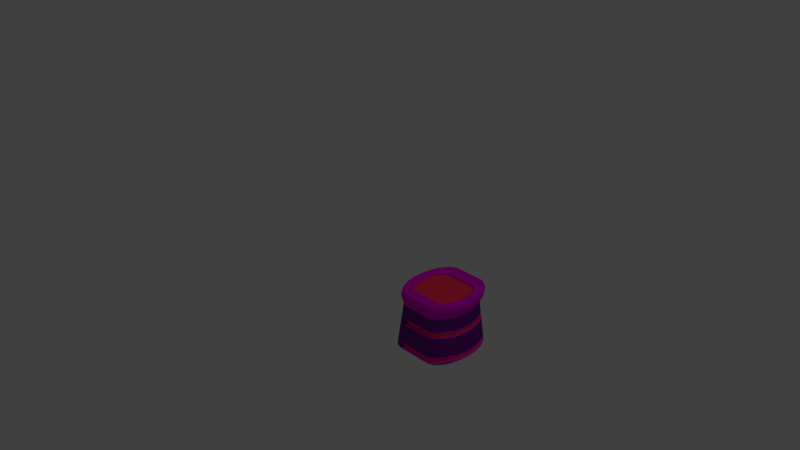 # Source: ChestRed.blend  (saved by Blender 2.79.0; exported with 4.5.12 LTS)
import bpy
from mathutils import Matrix  # noqa: F401  (used for matrix-valued properties, if any)

bpy.ops.wm.read_factory_settings(use_empty=True)
scene = bpy.context.scene
scene.name = 'Scene'

# ---- collections
col_collection_1 = bpy.data.collections.new('Collection 1'); scene.collection.children.link(col_collection_1)

# ---- materials (node trees are filled in below, after node groups)
mat_red = bpy.data.materials.new('Red')
mat_red.alpha_threshold = 0.0
mat_red.use_transparent_shadow = False
mat_red.diffuse_color = (0.9823, 0.0382, 0.09531, 1.0)
mat_red.roughness = 0.5
mat_pink = bpy.data.materials.new('Pink')
mat_pink.alpha_threshold = 0.0
mat_pink.use_transparent_shadow = False
mat_pink.diffuse_color = (0.8228, 0.0, 0.6939, 1.0)
mat_pink.roughness = 0.5
mat_purple = bpy.data.materials.new('Purple')
mat_purple.alpha_threshold = 0.0
mat_purple.use_transparent_shadow = False
mat_purple.diffuse_color = (0.1651, 0.01161, 0.2831, 1.0)
mat_purple.roughness = 0.5

# ---- material node trees

# ---- world
world_world = bpy.data.worlds.new('World'); scene.world = world_world
world_world.color = (0.05088, 0.05088, 0.05088)
world_world.use_sun_shadow = False
world_world.sun_shadow_jitter_overblur = 0.0
world_world.cycles.sampling_method = 'MANUAL'

# ---- cameras
cam_camera = bpy.data.cameras.new('Camera')
cam_camera.clip_end = 100.0
cam_camera.lens = 35.0
cam_camera.sensor_width = 32.0
cam_camera.sensor_height = 18.0
cam_camera.ortho_scale = 7.314
cam_camera.dof.focus_distance = 0.0
cam_camera.dof.aperture_fstop = 128.0

# ---- lights
light_lamp = bpy.data.lights.new('Lamp', 'POINT')
light_lamp.transmission_factor = 0.0
light_lamp.cutoff_distance = 30.0
light_lamp.energy = 100.0
light_lamp.shadow_buffer_clip_start = 1.001
light_lamp.shadow_soft_size = 0.1
light_lamp.shadow_maximum_resolution = 0.006
light_lamp.use_absolute_resolution = True

# ---- meshes
me_torus_001 = bpy.data.meshes.new('Torus.001')
me_torus_001.from_pydata([(-0.2627, 1.256, -1.727), (-0.2849, 1.273, -1.879), (-0.8196, -0.5474, -1.822), (-0.8454, -0.5526, -1.976), (-1.227, 0.3087, -1.822), (-1.257, 0.3107, -1.976), (-1.025, -0.7051, -1.822), (-1.054, -0.7125, -1.976), (-1.257, 0.1588, -1.821), (-1.287, 0.1595, -1.976), (-1.008, 0.006179, -1.822), (-1.034, 0.005564, -1.976), (-0.5936, 0.6519, -1.727), (-0.618, 0.6572, -1.879), (-0.8859, -0.4486, -1.822), (-0.9118, -0.4527, -1.976), (-1.178, -0.4411, -1.822), (-1.207, -0.4457, -1.976), (-0.9386, -0.342, -1.822), (-0.9647, -0.3451, -1.976), (1.756, -1.027, -1.858), (1.768, -1.049, -2.009), (-0.5049, 0.7107, -1.727), (-0.5289, 0.7172, -1.879), (-0.9242, -0.8198, -1.822), (-0.9523, -0.8287, -1.976), (-0.977, -0.2293, -1.822), (-1.003, -0.2316, -1.976), (-1.267, 0.006179, -1.821), (-1.297, 0.005564, -1.976), (1.756, 1.039, -1.858), (1.768, 1.06, -2.009), (-1.0, 0.1249, -1.822), (-1.026, 0.1252, -1.976), (-0.8195, 0.5597, -1.822), (-0.8455, 0.5638, -1.976), (1.755, 0.8013, -1.729), (1.768, 0.8456, -1.878), (1.754, -0.8943, -1.823), (1.769, -0.9201, -1.975), (-0.4246, 1.225, -1.727), (-0.4486, 1.239, -1.879), (-0.581, 1.172, -1.727), (-0.6067, 1.185, -1.879), (-0.6819, -1.005, -1.822), (-0.7082, -1.017, -1.976), (-0.9386, 0.3543, -1.822), (-0.9648, 0.3563, -1.976), (-0.3331, -0.8706, -1.822), (-0.3557, -0.8816, -1.975), (-0.8668, 1.008, -1.727), (-0.895, 1.018, -1.879), (-0.4001, -1.121, -1.822), (-0.4237, -1.135, -1.976), (1.756, 1.187, -1.818), (1.767, 1.172, -1.979), (-0.5524, -0.7806, -1.822), (-0.5769, -0.7892, -1.975), (-1.1, 0.7752, -1.727), (-1.13, 0.7822, -1.879), (-0.6514, -0.7148, -1.822), (-0.6765, -0.7222, -1.976), (-0.3085, 0.7912, -1.727), (-0.3309, 0.8, -1.879), (-1.202, 0.6427, -1.725), (-1.213, 0.6385, -1.881), (-0.5699, -1.085, -1.976), (-1.129, 0.5907, -1.978), (-1.207, 0.4568, -1.976), (-0.7564, 1.111, -1.879), (-1.287, -0.1483, -1.976), (-0.238, -0.9055, -1.975), (-0.02557, -0.9137, -1.975), (-1.139, -0.5841, -1.976), (-0.4326, 0.7651, -1.879), (-1.257, -0.2996, -1.976), (-1.026, -0.114, -1.976), (-0.2723, -1.166, -1.975), (-1.02, 0.9079, -1.879), (-0.7665, -0.6429, -1.976), (-0.9119, 0.4639, -1.976), (-0.02554, -1.176, -1.975), (-0.7098, 0.6005, -1.877), (-0.7776, 0.6688, -1.973), (-1.003, 0.2427, -1.976), (-0.2255, 0.8215, -1.879), (-0.4693, -0.8426, -1.975), (-0.8364, -0.9307, -1.976), (1.769, 1.271, -1.88), (1.767, 0.947, -1.979), (1.769, -1.174, -1.976), (-0.02554, 1.284, -1.879), (-0.02558, 0.8288, -1.879), (-0.007628, 0.8181, -1.728), (0.0466, 0.7647, -0.9781), (0.06455, 0.7541, -0.8268), (-0.2165, -0.8933, -1.822), (-0.1487, -0.8293, -1.067), (-0.1272, -0.8172, -0.9135), (-0.007669, 1.267, -1.727), (0.04665, 1.183, -0.9782), (0.06451, 1.166, -0.8267), (-0.1696, 1.156, -0.8266), (-0.1917, 1.173, -0.9783), (-1.227, -0.2964, -1.821), (-1.085, -0.2724, -1.067), (-1.055, -0.2692, -0.913), (-0.681, -0.4997, -0.9132), (-0.7068, -0.5049, -1.067), (-1.055, 0.2864, -0.913), (-1.085, 0.2885, -1.067), (-0.8697, -0.6445, -0.9131), (-0.8984, -0.6519, -1.067), (-1.083, 0.1488, -0.913), (-1.113, 0.1494, -1.067), (-0.8541, 0.008644, -0.9131), (-0.8803, 0.008029, -1.067), (-0.4735, 0.6015, -0.8266), (-0.4979, 0.6068, -0.9783), (-0.7419, -0.409, -0.9132), (-0.7678, -0.4131, -1.067), (-1.11, -0.5781, -1.822), (-0.977, -0.5339, -1.067), (-0.9478, -0.5279, -0.913), (-1.01, -0.4021, -0.913), (-1.04, -0.4066, -1.067), (-0.7904, -0.3111, -0.9132), (-0.8164, -0.3142, -1.067), (1.683, -0.9394, -0.9465), (1.695, -0.9612, -1.098), (-0.4093, 0.7574, -1.727), (-0.3275, 0.706, -0.9782), (-0.3042, 0.6984, -0.8267), (-0.392, 0.6555, -0.8266), (-0.416, 0.662, -0.9782), (-0.8091, -0.9204, -1.822), (-0.6986, -0.8524, -1.067), (-0.6713, -0.8421, -0.9132), (-0.777, -0.7498, -0.9131), (-0.8051, -0.7586, -1.067), (-1.0, -0.1126, -1.822), (-0.8731, -0.1019, -1.067), (-0.847, -0.1004, -0.9131), (-0.8256, -0.2076, -0.9131), (-0.8517, -0.2099, -1.067), (-1.257, -0.1464, -1.821), (-1.113, -0.1334, -1.067), (-1.083, -0.1315, -0.913), (-1.092, 0.008644, -0.913), (-1.122, 0.008029, -1.067), (1.683, 0.9566, -0.9465), (1.695, 0.9773, -1.098), (-0.977, 0.2417, -1.822), (-0.8517, 0.226, -1.067), (-0.8255, 0.2249, -0.9131), (-0.847, 0.1177, -0.9131), (-0.8731, 0.1179, -1.067), (-0.6626, 0.5675, -1.73), (-0.5832, 0.5559, -0.976), (-0.5359, 0.5229, -0.8289), (1.754, -1.163, -1.822), (1.697, -1.076, -1.067), (1.682, -1.065, -0.9131), (-0.7299, 0.6342, -1.824), (-0.6454, 0.6188, -1.064), (-0.5977, 0.5841, -0.9159), (-0.6809, 0.5169, -0.9132), (-0.7069, 0.521, -1.067), (1.757, 0.891, -1.818), (1.694, 0.8751, -1.071), (1.684, 0.8191, -0.9096), (1.683, 0.7372, -0.828), (1.696, 0.7816, -0.9769), (-0.007639, -0.9008, -1.822), (0.04662, -0.8369, -1.067), (0.06454, -0.824, -0.9135), (1.682, -0.8175, -0.914), (1.697, -0.8434, -1.066), (-0.3183, 1.127, -0.8266), (-0.3423, 1.142, -0.9783), (-0.007663, -1.16, -1.822), (0.04664, -1.078, -1.067), (0.06452, -1.062, -0.9134), (-0.7293, 1.099, -1.727), (-0.6251, 1.024, -0.9784), (-0.598, 1.012, -0.8264), (-0.4619, 1.079, -0.8265), (-0.4876, 1.092, -0.9784), (-0.5448, -1.072, -1.822), (-0.4537, -0.9946, -1.067), (-0.4286, -0.9814, -0.9133), (-0.5545, -0.9197, -0.9132), (-0.5808, -0.9315, -1.067), (-0.8858, 0.4609, -1.822), (-0.7679, 0.4292, -1.067), (-0.7418, 0.4262, -0.9132), (-0.7903, 0.3283, -0.9132), (-0.8165, 0.3303, -1.067), (-0.4457, -0.8328, -1.822), (-0.3613, -0.7715, -1.067), (-0.3376, -0.7617, -0.9134), (-0.2342, -0.7964, -0.9134), (-0.2569, -0.8074, -1.067), (-0.9912, 0.8992, -1.727), (-0.8676, 0.8373, -0.9786), (-0.8385, 0.8286, -0.8263), (-0.7242, 0.9284, -0.8264), (-0.7525, 0.9387, -0.9785), (-0.2503, -1.15, -1.822), (-0.1802, -1.069, -1.067), (-0.1582, -1.053, -0.9134), (-0.2958, -1.026, -0.9133), (-0.3194, -1.041, -1.067), (1.755, 1.28, -1.726), (1.696, 1.17, -0.9797), (1.682, 1.179, -0.8252), (1.684, 1.094, -0.9097), (1.695, 1.079, -1.071), (-0.4356, -0.7138, -0.9133), (-0.4601, -0.7224, -1.067), (-0.9387, 0.7147, -0.8263), (-0.9685, 0.7218, -0.9786), (-0.741, -0.6367, -1.822), (-0.6343, -0.5879, -1.067), (-0.6088, -0.5816, -0.9133), (-0.5265, -0.6534, -0.9133), (-0.5516, -0.6608, -1.067), (-1.178, 0.4534, -1.822), (-1.04, 0.4227, -1.067), (-1.01, 0.4193, -0.913), (-0.2041, 0.8115, -1.728), (-0.1372, 0.758, -0.9781), (-0.1158, 0.748, -0.8268), (-0.2116, 0.7294, -0.8267), (-0.234, 0.7382, -0.9782), (-1.121, 0.595, -1.819), (-0.9664, 0.5454, -1.069), (-0.9584, 0.5497, -0.911), (-1.033, 0.5935, -0.8242), (-1.043, 0.5893, -0.9807)], [], [(6, 121, 73, 7), (36, 93, 92, 37), (0, 99, 91, 1), (62, 130, 74, 63), (2, 222, 79, 3), (56, 198, 86, 57), (93, 230, 85, 92), (48, 96, 71, 49), (96, 173, 72, 71), (99, 213, 88, 91), (12, 157, 82, 13), (46, 152, 84, 47), (4, 227, 68, 5), (34, 193, 80, 35), (40, 0, 1, 41), (10, 140, 76, 11), (16, 104, 75, 17), (58, 203, 78, 59), (104, 145, 70, 75), (14, 2, 3, 15), (8, 4, 5, 9), (44, 135, 87, 45), (24, 6, 7, 25), (28, 8, 9, 29), (32, 10, 11, 33), (22, 12, 13, 23), (18, 14, 15, 19), (121, 16, 17, 73), (20, 160, 90, 21), (26, 18, 19, 27), (30, 168, 89, 31), (38, 20, 21, 39), (130, 22, 23, 74), (135, 24, 25, 87), (140, 26, 27, 76), (145, 28, 29, 70), (52, 188, 66, 53), (54, 30, 31, 55), (152, 32, 33, 84), (50, 183, 69, 51), (157, 163, 83, 82), (160, 180, 81, 90), (163, 34, 35, 83), (168, 36, 37, 89), (173, 38, 39, 72), (42, 40, 41, 43), (180, 208, 77, 81), (183, 42, 43, 69), (188, 44, 45, 66), (193, 46, 47, 80), (198, 48, 49, 86), (203, 50, 51, 78), (208, 52, 53, 77), (213, 54, 55, 88), (60, 56, 57, 61), (64, 58, 59, 65), (222, 60, 61, 79), (227, 235, 67, 68), (230, 62, 63, 85), (235, 64, 65, 67), (237, 238, 239, 236), (232, 233, 234, 231), (229, 237, 236, 228), (224, 225, 226, 223), (238, 220, 221, 239), (225, 218, 219, 226), (215, 216, 217, 214), (210, 211, 212, 209), (205, 206, 207, 204), (200, 201, 202, 199), (195, 196, 197, 194), (190, 191, 192, 189), (185, 186, 187, 184), (182, 210, 209, 181), (186, 178, 179, 187), (175, 176, 177, 174), (170, 171, 172, 169), (165, 166, 167, 164), (162, 182, 181, 161), (159, 165, 164, 158), (206, 185, 184, 207), (154, 155, 156, 153), (216, 150, 151, 217), (211, 190, 189, 212), (147, 148, 149, 146), (142, 143, 144, 141), (137, 138, 139, 136), (132, 133, 134, 131), (176, 128, 129, 177), (150, 170, 169, 151), (143, 126, 127, 144), (128, 162, 161, 129), (123, 124, 125, 122), (126, 119, 120, 127), (133, 117, 118, 134), (155, 115, 116, 156), (148, 113, 114, 149), (138, 111, 112, 139), (191, 137, 136, 192), (113, 109, 110, 114), (119, 107, 108, 120), (106, 147, 146, 105), (220, 205, 204, 221), (124, 106, 105, 125), (115, 142, 141, 116), (178, 102, 103, 179), (166, 195, 194, 167), (109, 229, 228, 110), (196, 154, 153, 197), (117, 159, 158, 118), (101, 215, 214, 100), (98, 175, 174, 97), (201, 98, 97, 202), (95, 232, 231, 94), (218, 200, 199, 219), (107, 224, 223, 108), (233, 132, 131, 234), (102, 101, 100, 103), (171, 95, 94, 172), (111, 123, 122, 112)])
me_torus_001.materials.append(mat_red)
me_torus_001.use_remesh_preserve_volume = False
me_torus_001.use_remesh_preserve_attributes = False
me_torus_001.use_mirror_vertex_groups = False
me_torus_001.update()
me_torus_000 = bpy.data.meshes.new('Torus.000')
me_torus_000.from_pydata([(-0.2184, 0.8661, -1.943), (-0.2813, 1.343, -1.943), (-0.3302, 0.8438, -1.943), (-0.4548, 1.309, -1.943), (-0.4381, 0.8072, -1.943), (-0.6223, 1.252, -1.943), (-0.5402, 0.7568, -1.943), (-0.7809, 1.174, -1.943), (-0.635, 0.6935, -1.943), (-0.928, 1.075, -1.943), (-0.7206, 0.6184, -1.943), (-0.7926, 0.6903, -2.045), (-1.061, 0.9588, -1.943), (-0.8765, 0.5947, -2.045), (-1.178, 0.8258, -1.943), (-0.9472, 0.4889, -2.045), (-1.188, 0.6278, -2.045), (-1.276, 0.6787, -1.943), (-1.003, 0.3747, -2.045), (-1.26, 0.4811, -2.045), (-1.044, 0.2543, -2.045), (-1.313, 0.3262, -2.045), (-1.069, 0.1295, -2.045), (-1.345, 0.1657, -2.045), (-1.077, 0.00249, -2.045), (-1.355, 0.00249, -2.045), (-1.069, -0.1245, -2.045), (-1.345, -0.1608, -2.045), (-1.044, -0.2493, -2.045), (-1.313, -0.3212, -2.045), (-1.003, -0.3698, -2.045), (-1.26, -0.4761, -2.045), (-0.9472, -0.4839, -2.045), (-1.188, -0.6228, -2.045), (-0.8765, -0.5897, -2.045), (-1.097, -0.7589, -2.045), (-0.7926, -0.6853, -2.045), (-0.9891, -0.8819, -2.045), (-0.6969, -0.7692, -2.045), (-0.8661, -0.9897, -2.045), (-0.5911, -0.8399, -2.045), (-0.7301, -1.081, -2.045), (-0.477, -0.8962, -2.045), (-0.5833, -1.153, -2.045), (-0.3565, -0.9371, -2.045), (-0.4284, -1.206, -2.045), (-0.2317, -0.9619, -2.045), (-0.268, -1.237, -2.045), (-0.00729, -0.9703, -2.045), (-0.00729, -1.248, -2.045), (1.887, -0.9703, -2.045), (1.887, -1.109, -2.082), (1.887, -1.248, -2.045), (1.887, 0.8735, -1.943), (1.887, 0.9752, -2.045), (1.887, 1.114, -2.082), (1.887, 1.253, -2.045), (1.887, 1.355, -1.943), (-0.00729, 0.8735, -1.943), (-0.00729, 1.355, -1.943), (0.01174, 0.8566, -1.705), (0.06883, 0.8059, -0.993), (0.08786, 0.789, -0.7556), (-0.2082, -0.9419, -1.805), (-0.1375, -0.8816, -1.087), (-0.114, -0.8616, -0.847), (0.01174, 1.328, -1.705), (0.06883, 1.249, -0.993), (0.08786, 1.222, -0.7556), (-0.1585, 1.212, -0.7556), (-0.1831, 1.238, -0.993), (-0.2567, 1.317, -1.705), (-1.267, -0.314, -1.805), (-1.131, -0.2925, -1.087), (-1.086, -0.2854, -0.847), (-0.6938, -0.5268, -0.847), (-0.7303, -0.5394, -1.087), (-0.8399, -0.5771, -1.805), (-1.086, 0.2968, -0.847), (-1.131, 0.3027, -1.087), (-1.267, 0.3203, -1.805), (-0.8921, -0.6789, -0.847), (-0.933, -0.6949, -1.087), (-1.056, -0.7429, -1.805), (-1.115, 0.1525, -0.847), (-1.161, 0.1552, -1.087), (-1.299, 0.1631, -1.805), (-0.8745, 0.005738, -0.847), (-0.9151, 0.005089, -1.087), (-1.037, 0.003139, -1.805), (-0.4766, 0.6272, -0.7556), (-0.5083, 0.6404, -0.993), (-0.6033, 0.6802, -1.705), (-0.7573, -0.4317, -0.847), (-0.7953, -0.4421, -1.087), (-0.9092, -0.4734, -1.805), (-1.145, -0.6096, -1.805), (-1.017, -0.5699, -1.087), (-0.9738, -0.5566, -0.847), (-1.039, -0.4247, -0.847), (-1.083, -0.435, -1.087), (-1.216, -0.4658, -1.805), (-0.808, -0.329, -0.847), (-0.8471, -0.3372, -1.087), (-0.9643, -0.3616, -1.805), (1.792, -0.994, -0.8805), (1.811, -1.017, -1.121), (1.868, -1.086, -1.842), (-0.4104, 0.7916, -1.705), (-0.3272, 0.745, -0.993), (-0.2995, 0.7294, -0.7556), (-0.3914, 0.6841, -0.7556), (-0.4212, 0.6986, -0.993), (-0.5105, 0.7423, -1.705), (-0.8298, -0.9691, -1.805), (-0.7208, -0.9072, -1.087), (-0.6845, -0.8866, -0.847), (-0.7951, -0.7896, -0.847), (-0.8339, -0.808, -1.087), (-0.9503, -0.8634, -1.805), (-1.029, -0.1213, -1.805), (-0.9075, -0.1117, -1.087), (-0.8671, -0.1084, -0.847), (-0.8447, -0.2207, -0.847), (-0.8847, -0.2264, -1.087), (-1.004, -0.2436, -1.805), (-1.299, -0.1568, -1.805), (-1.161, -0.145, -1.087), (-1.115, -0.1411, -0.847), (-1.124, 0.005738, -0.847), (-1.171, 0.005089, -1.087), (-1.309, 0.003139, -1.805), (1.792, 1.005, -0.8805), (1.811, 1.027, -1.121), (1.868, 1.092, -1.842), (-1.004, 0.2498, -1.805), (-0.8847, 0.2366, -1.087), (-0.8447, 0.2321, -0.847), (-0.8671, 0.1199, -0.847), (-0.9075, 0.1218, -1.087), (-1.029, 0.1276, -1.805), (-0.6872, 0.6066, -1.705), (-0.587, 0.5714, -0.993), (-0.5536, 0.5596, -0.7556), (1.868, -1.222, -1.805), (1.811, -1.145, -1.087), (1.792, -1.119, -0.847), (-0.7577, 0.6771, -1.805), (-0.6532, 0.6375, -1.087), (-0.6183, 0.6243, -0.847), (-0.6938, 0.5383, -0.847), (-0.7303, 0.5495, -1.087), (-0.8399, 0.5834, -1.805), (1.868, 0.9563, -1.805), (1.811, 0.8995, -1.087), (1.792, 0.8805, -0.847), (1.792, 0.789, -0.7556), (1.811, 0.8059, -0.993), (1.868, 0.8566, -1.705), (0.01174, -0.95, -1.805), (0.06883, -0.8893, -1.087), (0.08786, -0.869, -0.847), (1.792, -0.869, -0.847), (1.811, -0.8893, -1.087), (1.868, -0.95, -1.805), (-0.3145, 1.18, -0.7556), (-0.3426, 1.206, -0.993), (-0.4267, 1.283, -1.705), (0.01174, -1.222, -1.805), (0.06883, -1.145, -1.087), (0.08786, -1.119, -0.847), (-0.7463, 1.151, -1.705), (-0.6425, 1.082, -0.993), (-0.6079, 1.059, -0.7556), (-0.4652, 1.129, -0.7556), (-0.4966, 1.154, -0.993), (-0.5909, 1.227, -1.705), (-0.5527, -1.129, -1.805), (-0.4608, -1.057, -1.087), (-0.4302, -1.033, -0.847), (-0.5621, -0.9683, -0.847), (-0.5957, -0.9908, -1.087), (-0.6965, -1.058, -1.805), (-0.9092, 0.4797, -1.805), (-0.7953, 0.4523, -1.087), (-0.7573, 0.4431, -0.847), (-0.808, 0.3405, -0.847), (-0.8471, 0.3473, -1.087), (-0.9643, 0.3679, -1.805), (-0.4485, -0.8775, -1.805), (-0.363, -0.8212, -1.087), (-0.3345, -0.8025, -0.847), (-0.2262, -0.8392, -0.847), (-0.2522, -0.8588, -1.087), (-0.3304, -0.9175, -1.805), (-1.021, 0.9402, -1.705), (-0.9, 0.8843, -0.993), (-0.8598, 0.8657, -0.7556), (-0.7401, 0.9706, -0.7556), (-0.7777, 0.9916, -0.993), (-0.8904, 1.054, -1.705), (-0.2437, -1.212, -1.805), (-0.1709, -1.135, -1.087), (-0.1466, -1.109, -0.847), (-0.2909, -1.081, -0.847), (-0.3184, -1.106, -1.087), (-0.4009, -1.181, -1.805), (1.868, 1.328, -1.705), (1.811, 1.249, -0.993), (1.792, 1.222, -0.7556), (1.792, 1.13, -0.847), (1.811, 1.155, -1.087), (1.868, 1.229, -1.805), (-0.4372, -0.7518, -0.847), (-0.4679, -0.7695, -1.087), (-0.5603, -0.8223, -1.805), (-0.9646, 0.7461, -0.7556), (-1.007, 0.762, -0.993), (-1.135, 0.8098, -1.705), (-0.7577, -0.6708, -1.805), (-0.6532, -0.6273, -1.087), (-0.6183, -0.6128, -0.847), (-0.5323, -0.6883, -0.847), (-0.5652, -0.7045, -1.087), (-0.664, -0.753, -1.805), (-1.216, 0.4721, -1.805), (-1.083, 0.4451, -1.087), (-1.039, 0.4361, -0.847), (-0.1951, 0.8493, -1.705), (-0.1253, 0.7991, -0.993), (-0.102, 0.7823, -0.7556), (-0.2025, 0.7623, -0.7556), (-0.228, 0.7786, -0.993), (-0.3046, 0.8275, -1.705), (-1.145, 0.6159, -1.805), (-1.017, 0.58, -1.087), (-0.9738, 0.5681, -0.847), (-1.053, 0.6138, -0.7556), (-1.098, 0.6268, -0.993), (-1.231, 0.6657, -1.705), (-0.5813, -1.148, -2.006), (-0.4271, -1.201, -2.006), (-1.092, -0.7548, -2.006), (-0.9845, -0.8773, -2.006), (-0.9419, -0.4808, -2.006), (-0.8718, -0.5861, -2.006), (-1.171, 0.6196, -2.008), (-1.254, 0.4784, -2.006), (-1.172, 0.8215, -1.905), (-1.259, 0.67, -1.907), (-0.6201, 1.247, -1.904), (-0.7779, 1.168, -1.904), (-1.348, 0.00249, -2.006), (-1.337, -0.1598, -2.006), (-0.538, 0.7529, -1.904), (-0.632, 0.6897, -1.904), (-0.2313, -0.9583, -2.006), (-0.007227, -0.9669, -2.006), (-1.182, -0.6194, -2.006), (-0.4365, 0.8035, -1.904), (-1.306, -0.3193, -2.006), (-1.071, 0.00249, -2.006), (-1.063, -0.1236, -2.006), (-0.2674, -1.233, -2.006), (-1.337, 0.1648, -2.006), (-1.056, 0.954, -1.904), (-0.2807, 1.339, -1.904), (-0.4534, 1.304, -1.904), (-0.9241, 1.07, -1.904), (-0.3554, -0.9331, -2.006), (-0.7886, -0.6814, -2.006), (-0.9419, 0.4859, -2.006), (-0.9977, 0.3724, -2.006), (-1.254, -0.4734, -2.006), (-0.007202, -1.244, -2.006), (-0.7289, 0.6299, -1.902), (-0.8003, 0.702, -2.003), (-1.038, -0.2476, -2.006), (-0.8719, 0.5912, -2.006), (-1.038, 0.2526, -2.006), (-0.218, 0.8629, -1.904), (-0.3292, 0.8403, -1.904), (-0.9976, -0.3674, -2.006), (-1.306, 0.3243, -2.006), (-0.6937, -0.765, -2.006), (-0.4752, -0.892, -2.006), (-0.5886, -0.8357, -2.006), (-0.7271, -1.076, -2.006), (-1.063, 0.1286, -2.006), (-0.8623, -0.9848, -2.006), (1.883, 1.233, -2.01), (1.885, 1.337, -1.906), (1.884, 0.8884, -1.903), (1.883, 0.9953, -2.01), (1.884, 1.114, -2.042), (1.886, -0.9738, -2.005), (1.884, -1.109, -2.042), (1.886, -1.241, -2.006), (-0.007196, 1.35, -1.904), (-0.00724, 0.8707, -1.904), (-1.07, 0.6226, -0.7918), (-0.991, 0.5763, -0.8833), (-1.081, 0.6181, -0.9568), (-0.9995, 0.5718, -1.05), (-1.248, 0.6744, -1.742), (-1.162, 0.6241, -1.841), (-0.2035, 0.7659, -0.7944), (-0.1024, 0.7855, -0.7945), (-0.2271, 0.7751, -0.9542), (-0.1249, 0.796, -0.9541), (-0.3056, 0.831, -1.744), (-0.1955, 0.8524, -1.744), (-1.045, 0.4389, -0.8855), (-1.077, 0.4424, -1.048), (-1.222, 0.4748, -1.844), (-0.5355, -0.6925, -0.8857), (-0.6223, -0.6168, -0.8857), (-0.562, -0.7003, -1.048), (-0.6492, -0.6234, -1.048), (-0.6672, -0.7572, -1.844), (-0.7617, -0.6748, -1.844), (-0.9702, 0.7504, -0.794), (-1.002, 0.7578, -0.9546), (-1.141, 0.8141, -1.744), (-0.4396, -0.7561, -0.8858), (-0.4655, -0.7652, -1.048), (-0.5628, -0.8266, -1.844), (1.795, 1.151, -0.8819), (1.794, 1.24, -0.7929), (1.807, 1.135, -1.052), (1.808, 1.231, -0.9557), (1.872, 1.249, -1.84), (1.87, 1.346, -1.743), (-0.2922, -1.086, -0.8858), (-0.1471, -1.114, -0.8858), (-0.3171, -1.101, -1.048), (-0.1703, -1.13, -1.048), (-0.4022, -1.185, -1.844), (-0.2443, -1.216, -1.844), (-0.744, 0.9757, -0.7941), (-0.8645, 0.8705, -0.794), (-0.7738, 0.9865, -0.9545), (-0.8952, 0.8796, -0.9546), (-0.8943, 1.06, -1.744), (-1.026, 0.9449, -1.744), (-0.2273, -0.8432, -0.8859), (-0.3363, -0.8067, -0.8858), (-0.2512, -0.8548, -1.048), (-0.3613, -0.817, -1.048), (-0.3315, -0.9215, -1.844), (-0.4503, -0.8817, -1.844), (-0.8137, 0.3429, -0.8856), (-0.7626, 0.4461, -0.8856), (-0.8413, 0.345, -1.048), (-0.7901, 0.4493, -1.048), (-0.9701, 0.3703, -1.844), (-0.9144, 0.4827, -1.844), (-0.565, -0.9733, -0.8857), (-0.4323, -1.038, -0.8857), (-0.5928, -0.9857, -1.048), (-0.4587, -1.052, -1.048), (-0.6994, -1.063, -1.844), (-0.5548, -1.134, -1.844), (-0.4674, 1.135, -0.7942), (-0.6109, 1.064, -0.7942), (-0.4944, 1.149, -0.9544), (-0.6395, 1.077, -0.9544), (-0.593, 1.233, -1.744), (-0.7493, 1.156, -1.744), (0.08777, -1.123, -0.8859), (0.06892, -1.141, -1.048), (0.01165, -1.227, -1.844), (-0.3159, 1.186, -0.7943), (-0.3412, 1.201, -0.9543), (-0.4281, 1.288, -1.744), (1.793, -0.8655, -0.8865), (0.0878, -0.8724, -0.886), (1.809, -0.8928, -1.047), (0.06889, -0.8859, -1.048), (1.87, -0.9465, -1.845), (0.01168, -0.9534, -1.844), (1.794, 0.7741, -0.7958), (1.796, 0.8604, -0.8819), (1.808, 0.8209, -0.9528), (1.806, 0.9195, -1.052), (1.871, 0.8417, -1.746), (1.872, 0.9362, -1.84), (-0.6983, 0.5418, -0.8857), (-0.6106, 0.6126, -0.8885), (-0.7257, 0.546, -1.048), (-0.6609, 0.6492, -1.045), (-0.8445, 0.5869, -1.844), (-0.75, 0.6655, -1.847), (1.793, -1.126, -0.8856), (1.809, -1.138, -1.048), (1.87, -1.23, -1.844), (-0.5454, 0.5481, -0.7968), (-0.5953, 0.5829, -0.9518), (-0.679, 0.5951, -1.747), (-0.8735, 0.1208, -0.8856), (-0.8509, 0.2338, -0.8856), (-0.9011, 0.121, -1.048), (-0.8785, 0.2349, -1.048), (-1.035, 0.1284, -1.844), (-1.011, 0.2515, -1.844), (1.795, 1.005, -0.9208), (1.807, 1.027, -1.081), (1.872, 1.092, -1.882), (-1.132, 0.005738, -0.8854), (-1.122, -0.142, -0.8854), (-1.163, 0.005089, -1.048), (-1.154, -0.144, -1.048), (-1.317, 0.003139, -1.844), (-1.306, -0.1578, -1.844), (-0.8509, -0.2223, -0.8856), (-0.8735, -0.1093, -0.8856), (-0.8785, -0.2247, -1.048), (-0.9011, -0.1108, -1.048), (-1.011, -0.2452, -1.844), (-1.035, -0.1221, -1.844), (-0.7997, -0.7941, -0.8856), (-0.6882, -0.8914, -0.8856), (-0.8293, -0.8034, -1.048), (-0.717, -0.9023, -1.048), (-0.9549, -0.868, -1.844), (-0.8335, -0.974, -1.844), (-0.3937, 0.688, -0.7944), (-0.3011, 0.7332, -0.7944), (-0.4189, 0.6948, -0.9542), (-0.3257, 0.7412, -0.9542), (-0.5127, 0.7461, -1.744), (-0.4119, 0.7954, -1.744), (1.795, -0.994, -0.9208), (1.807, -1.017, -1.081), (1.872, -1.086, -1.882), (-0.8138, -0.3314, -0.8856), (-0.8412, -0.3348, -1.048), (-0.9701, -0.364, -1.844), (-1.045, -0.4274, -0.8854), (-0.9798, -0.5601, -0.8855), (-1.077, -0.4322, -1.048), (-1.011, -0.5664, -1.048), (-1.223, -0.4686, -1.844), (-1.151, -0.6131, -1.844), (-0.7626, -0.4347, -0.8856), (-0.79, -0.439, -1.048), (-0.9145, -0.4765, -1.844), (-0.4796, 0.631, -0.7943), (-0.5053, 0.6366, -0.9543), (-0.6063, 0.6841, -1.744), (-0.881, 0.005738, -0.8856), (-0.9086, 0.005089, -1.048), (-1.043, 0.003139, -1.844), (-1.122, 0.1535, -0.8854), (-1.154, 0.1542, -1.048), (-1.306, 0.1641, -1.844), (-0.8974, -0.683, -0.8855), (-0.9277, -0.6908, -1.048), (-1.061, -0.747, -1.844), (-1.093, 0.2987, -0.8854), (-1.125, 0.3008, -1.048), (-1.274, 0.3222, -1.844), (-0.6984, -0.5304, -0.8857), (-0.7256, -0.5358, -1.048), (-0.8446, -0.5807, -1.844), (-1.093, -0.2872, -0.8854), (-1.124, -0.2906, -1.048), (-1.274, -0.3159, -1.844), (-0.1591, 1.216, -0.7943), (-0.1825, 1.233, -0.9543), (-0.2573, 1.322, -1.744), (0.08777, 1.226, -0.7944), (0.06893, 1.244, -0.9542), (0.01165, 1.333, -1.744), (-0.1144, -0.8652, -0.8859), (-0.1371, -0.878, -1.048), (-0.2086, -0.9455, -1.844), (0.08781, 0.7919, -0.7945), (0.06888, 0.8031, -0.9541), (0.01169, 0.8594, -1.744), (-0.2627, 1.256, -1.727), (-0.2849, 1.273, -1.879), (-0.8196, -0.5474, -1.822), (-0.8454, -0.5526, -1.976), (-1.227, 0.3087, -1.822), (-1.257, 0.3107, -1.976), (-1.025, -0.7051, -1.822), (-1.054, -0.7125, -1.976), (-1.257, 0.1588, -1.821), (-1.287, 0.1595, -1.976), (-1.008, 0.006179, -1.822), (-1.034, 0.005564, -1.976), (-0.5936, 0.6519, -1.727), (-0.618, 0.6572, -1.879), (-0.8859, -0.4486, -1.822), (-0.9118, -0.4527, -1.976), (-1.178, -0.4411, -1.822), (-1.207, -0.4457, -1.976), (-0.9386, -0.342, -1.822), (-0.9647, -0.3451, -1.976), (1.756, -1.027, -1.858), (1.768, -1.049, -2.009), (-0.5049, 0.7107, -1.727), (-0.5289, 0.7172, -1.879), (-0.9242, -0.8198, -1.822), (-0.9523, -0.8287, -1.976), (-0.977, -0.2293, -1.822), (-1.003, -0.2316, -1.976), (-1.267, 0.006179, -1.821), (-1.297, 0.005564, -1.976), (1.756, 1.039, -1.858), (1.768, 1.06, -2.009), (-1.0, 0.1249, -1.822), (-1.026, 0.1252, -1.976), (-0.8195, 0.5597, -1.822), (-0.8455, 0.5638, -1.976), (1.755, 0.8013, -1.729), (1.768, 0.8456, -1.878), (1.754, -0.8943, -1.823), (1.769, -0.9201, -1.975), (-0.4246, 1.225, -1.727), (-0.4486, 1.239, -1.879), (-0.581, 1.172, -1.727), (-0.6067, 1.185, -1.879), (-0.6819, -1.005, -1.822), (-0.7082, -1.017, -1.976), (-0.9386, 0.3543, -1.822), (-0.9648, 0.3563, -1.976), (-0.3331, -0.8706, -1.822), (-0.3557, -0.8816, -1.975), (-0.8668, 1.008, -1.727), (-0.895, 1.018, -1.879), (-0.4001, -1.121, -1.822), (-0.4237, -1.135, -1.976), (1.756, 1.187, -1.818), (1.767, 1.172, -1.979), (-0.5524, -0.7806, -1.822), (-0.5769, -0.7892, -1.975), (-1.1, 0.7752, -1.727), (-1.13, 0.7822, -1.879), (-0.6514, -0.7148, -1.822), (-0.6765, -0.7222, -1.976), (-0.3085, 0.7912, -1.727), (-0.3309, 0.8, -1.879), (-1.202, 0.6427, -1.725), (-1.213, 0.6385, -1.881), (-0.5699, -1.085, -1.976), (-1.129, 0.5907, -1.978), (-1.207, 0.4568, -1.976), (-0.7564, 1.111, -1.879), (-1.287, -0.1483, -1.976), (-0.238, -0.9055, -1.975), (-0.02557, -0.9137, -1.975), (-1.139, -0.5841, -1.976), (-0.4326, 0.7651, -1.879), (-1.257, -0.2996, -1.976), (-1.026, -0.114, -1.976), (-0.2723, -1.166, -1.975), (-1.02, 0.9079, -1.879), (-0.7665, -0.6429, -1.976), (-0.9119, 0.4639, -1.976), (-0.02554, -1.176, -1.975), (-0.7098, 0.6005, -1.877), (-0.7776, 0.6688, -1.973), (-1.003, 0.2427, -1.976), (-0.2255, 0.8215, -1.879), (-0.4693, -0.8426, -1.975), (-0.8364, -0.9307, -1.976), (1.769, 1.271, -1.88), (1.767, 0.947, -1.979), (1.769, -1.174, -1.976), (-0.02554, 1.284, -1.879), (-0.02558, 0.8288, -1.879), (-0.007628, 0.8181, -1.728), (0.0466, 0.7647, -0.9781), (0.06455, 0.7541, -0.8268), (-0.2165, -0.8933, -1.822), (-0.1487, -0.8293, -1.067), (-0.1272, -0.8172, -0.9135), (-0.007669, 1.267, -1.727), (0.04665, 1.183, -0.9782), (0.06451, 1.166, -0.8267), (-0.1696, 1.156, -0.8266), (-0.1917, 1.173, -0.9783), (-1.227, -0.2964, -1.821), (-1.085, -0.2724, -1.067), (-1.055, -0.2692, -0.913), (-0.681, -0.4997, -0.9132), (-0.7068, -0.5049, -1.067), (-1.055, 0.2864, -0.913), (-1.085, 0.2885, -1.067), (-0.8697, -0.6445, -0.9131), (-0.8984, -0.6519, -1.067), (-1.083, 0.1488, -0.913), (-1.113, 0.1494, -1.067), (-0.8541, 0.008644, -0.9131), (-0.8803, 0.008029, -1.067), (-0.4735, 0.6015, -0.8266), (-0.4979, 0.6068, -0.9783), (-0.7419, -0.409, -0.9132), (-0.7678, -0.4131, -1.067), (-1.11, -0.5781, -1.822), (-0.977, -0.5339, -1.067), (-0.9478, -0.5279, -0.913), (-1.01, -0.4021, -0.913), (-1.04, -0.4066, -1.067), (-0.7904, -0.3111, -0.9132), (-0.8164, -0.3142, -1.067), (1.683, -0.9394, -0.9465), (1.695, -0.9612, -1.098), (-0.4093, 0.7574, -1.727), (-0.3275, 0.706, -0.9782), (-0.3042, 0.6984, -0.8267), (-0.392, 0.6555, -0.8266), (-0.416, 0.662, -0.9782), (-0.8091, -0.9204, -1.822), (-0.6986, -0.8524, -1.067), (-0.6713, -0.8421, -0.9132), (-0.777, -0.7498, -0.9131), (-0.8051, -0.7586, -1.067), (-1.0, -0.1126, -1.822), (-0.8731, -0.1019, -1.067), (-0.847, -0.1004, -0.9131), (-0.8256, -0.2076, -0.9131), (-0.8517, -0.2099, -1.067), (-1.257, -0.1464, -1.821), (-1.113, -0.1334, -1.067), (-1.083, -0.1315, -0.913), (-1.092, 0.008644, -0.913), (-1.122, 0.008029, -1.067), (1.683, 0.9566, -0.9465), (1.695, 0.9773, -1.098), (-0.977, 0.2417, -1.822), (-0.8517, 0.226, -1.067), (-0.8255, 0.2249, -0.9131), (-0.847, 0.1177, -0.9131), (-0.8731, 0.1179, -1.067), (-0.6626, 0.5675, -1.73), (-0.5832, 0.5559, -0.976), (-0.5359, 0.5229, -0.8289), (1.754, -1.163, -1.822), (1.697, -1.076, -1.067), (1.682, -1.065, -0.9131), (-0.7299, 0.6342, -1.824), (-0.6454, 0.6188, -1.064), (-0.5977, 0.5841, -0.9159), (-0.6809, 0.5169, -0.9132), (-0.7069, 0.521, -1.067), (1.757, 0.891, -1.818), (1.694, 0.8751, -1.071), (1.684, 0.8191, -0.9096), (1.683, 0.7372, -0.828), (1.696, 0.7816, -0.9769), (-0.007639, -0.9008, -1.822), (0.04662, -0.8369, -1.067), (0.06454, -0.824, -0.9135), (1.682, -0.8175, -0.914), (1.697, -0.8434, -1.066), (-0.3183, 1.127, -0.8266), (-0.3423, 1.142, -0.9783), (-0.007663, -1.16, -1.822), (0.04664, -1.078, -1.067), (0.06452, -1.062, -0.9134), (-0.7293, 1.099, -1.727), (-0.6251, 1.024, -0.9784), (-0.598, 1.012, -0.8264), (-0.4619, 1.079, -0.8265), (-0.4876, 1.092, -0.9784), (-0.5448, -1.072, -1.822), (-0.4537, -0.9946, -1.067), (-0.4286, -0.9814, -0.9133), (-0.5545, -0.9197, -0.9132), (-0.5808, -0.9315, -1.067), (-0.8858, 0.4609, -1.822), (-0.7679, 0.4292, -1.067), (-0.7418, 0.4262, -0.9132), (-0.7903, 0.3283, -0.9132), (-0.8165, 0.3303, -1.067), (-0.4457, -0.8328, -1.822), (-0.3613, -0.7715, -1.067), (-0.3376, -0.7617, -0.9134), (-0.2342, -0.7964, -0.9134), (-0.2569, -0.8074, -1.067), (-0.9912, 0.8992, -1.727), (-0.8676, 0.8373, -0.9786), (-0.8385, 0.8286, -0.8263), (-0.7242, 0.9284, -0.8264), (-0.7525, 0.9387, -0.9785), (-0.2503, -1.15, -1.822), (-0.1802, -1.069, -1.067), (-0.1582, -1.053, -0.9134), (-0.2958, -1.026, -0.9133), (-0.3194, -1.041, -1.067), (1.755, 1.28, -1.726), (1.696, 1.17, -0.9797), (1.682, 1.179, -0.8252), (1.684, 1.094, -0.9097), (1.695, 1.079, -1.071), (-0.4356, -0.7138, -0.9133), (-0.4601, -0.7224, -1.067), (-0.9387, 0.7147, -0.8263), (-0.9685, 0.7218, -0.9786), (-0.741, -0.6367, -1.822), (-0.6343, -0.5879, -1.067), (-0.6088, -0.5816, -0.9133), (-0.5265, -0.6534, -0.9133), (-0.5516, -0.6608, -1.067), (-1.178, 0.4534, -1.822), (-1.04, 0.4227, -1.067), (-1.01, 0.4193, -0.913), (-0.2041, 0.8115, -1.728), (-0.1372, 0.758, -0.9781), (-0.1158, 0.748, -0.8268), (-0.2116, 0.7294, -0.8267), (-0.234, 0.7382, -0.9782), (-1.121, 0.595, -1.819), (-0.9664, 0.5454, -1.069), (-0.9584, 0.5497, -0.911), (-1.033, 0.5935, -0.8242), (-1.043, 0.5893, -0.9807)], [], [(404, 403, 512, 632), (429, 308, 714, 611), (246, 247, 548, 547), (401, 402, 633, 636), (306, 427, 612, 713), (245, 244, 495, 483), (400, 399, 635, 634), (464, 320, 702, 482), (242, 243, 505, 487), (343, 368, 663, 530), (318, 463, 588, 703), (240, 241, 533, 546), (366, 341, 687, 664), (462, 316, 704, 587), (339, 364, 665, 686), (326, 350, 678, 536), (398, 392, 643, 637), (348, 325, 699, 679), (390, 397, 638, 644), (324, 346, 680, 698), (396, 388, 645, 639), (479, 311, 710, 573), (395, 371, 660, 640), (309, 478, 574, 711), (370, 394, 641, 661), (477, 307, 712, 575), (393, 369, 662, 642), (349, 476, 576, 528), (392, 391, 514, 643), (475, 347, 682, 577), (389, 390, 644, 647), (345, 474, 578, 681), (388, 387, 646, 645), (476, 380, 653, 576), (386, 385, 516, 648), (378, 475, 577, 654), (383, 384, 649, 652), (474, 376, 655, 578), (382, 381, 651, 650), (473, 332, 693, 579), (380, 379, 518, 653), (330, 472, 580, 694), (377, 378, 654, 657), (471, 328, 695, 581), (376, 375, 656, 655), (449, 398, 637, 492), (367, 374, 520, 522), (397, 448, 598, 638), (373, 365, 667, 659), (447, 396, 639, 597), (363, 372, 658, 666), (355, 404, 632, 526), (371, 338, 688, 660), (402, 353, 677, 633), (336, 370, 661, 689), (351, 400, 634, 676), (369, 334, 690, 662), (461, 314, 707, 484), (368, 367, 522, 663), (313, 460, 590, 708), (365, 366, 664, 667), (459, 312, 709, 589), (364, 363, 666, 665), (391, 356, 673, 514), (362, 361, 524, 668), (354, 389, 647, 674), (359, 360, 669, 672), (387, 352, 675, 646), (358, 357, 671, 670), (374, 470, 480, 520), (356, 355, 526, 673), (469, 373, 659, 583), (353, 354, 674, 677), (372, 468, 582, 658), (352, 351, 676, 675), (452, 419, 620, 490), (350, 349, 528, 678), (417, 451, 596, 621), (347, 348, 679, 682), (450, 415, 622, 595), (346, 345, 681, 680), (442, 467, 584, 496), (344, 343, 530, 683), (466, 440, 605, 585), (341, 342, 684, 687), (438, 465, 586, 604), (340, 339, 686, 685), (323, 344, 683, 538), (338, 337, 532, 688), (342, 322, 701, 684), (335, 336, 689, 692), (321, 340, 685, 700), (334, 333, 691, 690), (467, 413, 625, 584), (332, 331, 534, 693), (411, 466, 585, 626), (329, 330, 694, 697), (465, 409, 627, 586), (328, 327, 696, 695), (446, 464, 482, 494), (319, 326, 536, 540), (463, 445, 600, 588), (274, 297, 570, 561), (325, 317, 706, 699), (444, 462, 587, 599), (295, 257, 552, 519), (315, 324, 698, 705), (455, 461, 484, 488), (299, 292, 517, 572), (304, 323, 538, 544), (460, 454, 594, 590), (298, 266, 481, 571), (322, 302, 719, 701), (453, 459, 589, 593), (280, 299, 572, 565), (300, 321, 700, 718), (361, 425, 615, 524), (291, 298, 571, 568), (320, 319, 540, 702), (423, 359, 672, 616), (241, 240, 43, 45), (243, 242, 35, 37), (244, 245, 34, 32), (247, 246, 16, 19), (249, 248, 14, 17), (251, 250, 5, 7), (253, 252, 25, 27), (254, 255, 8, 6), (256, 257, 48, 46), (242, 258, 33, 35), (259, 254, 6, 4), (260, 253, 27, 29), (261, 262, 26, 24), (246, 249, 17, 16), (263, 241, 45, 47), (252, 264, 23, 25), (248, 265, 12, 14), (267, 266, 1, 3), (268, 251, 7, 9), (269, 256, 46, 44), (245, 270, 36, 34), (271, 272, 18, 15), (258, 273, 31, 33), (265, 268, 9, 12), (274, 263, 47, 49), (275, 276, 11, 10), (262, 277, 28, 26), (278, 271, 15, 13), (272, 279, 20, 18), (280, 281, 2, 0), (250, 267, 3, 5), (277, 282, 30, 28), (264, 283, 21, 23), (270, 284, 38, 36), (285, 269, 44, 42), (273, 260, 29, 31), (284, 286, 40, 38), (240, 287, 41, 43), (279, 288, 22, 20), (289, 243, 37, 39), (282, 244, 32, 30), (255, 275, 10, 8), (281, 259, 4, 2), (276, 278, 13, 11), (288, 261, 24, 22), (287, 289, 39, 41), (283, 247, 19, 21), (286, 285, 42, 40), (291, 290, 56, 57), (293, 292, 53, 54), (290, 294, 55, 56), (295, 296, 51, 50), (294, 293, 54, 55), (296, 297, 52, 51), (298, 291, 57, 59), (299, 280, 0, 58), (266, 298, 59, 1), (292, 299, 58, 53), (257, 295, 50, 48), (297, 274, 49, 52), (300, 301, 236, 237), (303, 302, 238, 235), (304, 305, 234, 239), (306, 307, 230, 231), (309, 308, 232, 229), (310, 311, 228, 233), (301, 312, 227, 236), (313, 303, 235, 226), (305, 314, 225, 234), (315, 316, 221, 222), (318, 317, 223, 220), (319, 320, 219, 224), (321, 300, 237, 216), (302, 322, 217, 238), (323, 304, 239, 218), (324, 315, 222, 213), (317, 325, 214, 223), (326, 319, 224, 215), (327, 328, 209, 210), (330, 329, 211, 208), (331, 332, 207, 212), (333, 334, 203, 204), (336, 335, 205, 202), (337, 338, 201, 206), (339, 340, 197, 198), (342, 341, 199, 196), (343, 344, 195, 200), (345, 346, 191, 192), (348, 347, 193, 190), (349, 350, 189, 194), (351, 352, 185, 186), (354, 353, 187, 184), (355, 356, 183, 188), (357, 358, 179, 180), (360, 359, 181, 178), (361, 362, 177, 182), (363, 364, 173, 174), (366, 365, 175, 172), (367, 368, 171, 176), (334, 369, 170, 203), (370, 336, 202, 169), (338, 371, 168, 201), (372, 363, 174, 165), (365, 373, 166, 175), (374, 367, 176, 167), (375, 376, 161, 162), (378, 377, 163, 160), (379, 380, 159, 164), (381, 382, 155, 156), (384, 383, 157, 154), (385, 386, 153, 158), (387, 388, 149, 150), (390, 389, 151, 148), (391, 392, 147, 152), (369, 393, 146, 170), (394, 370, 169, 145), (371, 395, 144, 168), (388, 396, 143, 149), (397, 390, 148, 142), (392, 398, 141, 147), (364, 339, 198, 173), (341, 366, 172, 199), (368, 343, 200, 171), (399, 400, 137, 138), (402, 401, 139, 136), (403, 404, 135, 140), (405, 327, 210, 132), (329, 406, 133, 211), (407, 331, 212, 134), (358, 333, 204, 179), (335, 360, 178, 205), (362, 337, 206, 177), (408, 409, 128, 129), (411, 410, 130, 127), (412, 413, 126, 131), (414, 415, 122, 123), (417, 416, 124, 121), (418, 419, 120, 125), (420, 421, 116, 117), (423, 422, 118, 115), (424, 425, 114, 119), (426, 427, 110, 111), (429, 428, 112, 109), (430, 431, 108, 113), (432, 375, 162, 105), (377, 433, 106, 163), (434, 379, 164, 107), (382, 405, 132, 155), (406, 384, 154, 133), (386, 407, 134, 153), (435, 414, 123, 102), (416, 436, 103, 124), (437, 418, 125, 104), (393, 432, 105, 146), (433, 394, 145, 106), (395, 434, 107, 144), (438, 439, 98, 99), (441, 440, 100, 97), (442, 443, 96, 101), (444, 435, 102, 93), (436, 445, 94, 103), (446, 437, 104, 95), (447, 426, 111, 90), (428, 448, 91, 112), (449, 430, 113, 92), (450, 399, 138, 87), (401, 451, 88, 139), (452, 403, 140, 89), (453, 408, 129, 84), (410, 454, 85, 130), (455, 412, 131, 86), (456, 420, 117, 81), (422, 457, 82, 118), (458, 424, 119, 83), (421, 357, 180, 116), (359, 423, 115, 181), (425, 361, 182, 114), (459, 453, 84, 78), (454, 460, 79, 85), (461, 455, 86, 80), (462, 444, 93, 75), (445, 463, 76, 94), (464, 446, 95, 77), (409, 465, 74, 128), (466, 411, 127, 73), (413, 467, 72, 126), (340, 321, 216, 197), (322, 342, 196, 217), (344, 323, 218, 195), (465, 438, 99, 74), (440, 466, 73, 100), (467, 442, 101, 72), (415, 450, 87, 122), (451, 417, 121, 88), (419, 452, 89, 120), (468, 372, 165, 69), (373, 469, 70, 166), (470, 374, 167, 71), (352, 387, 150, 185), (389, 354, 184, 151), (356, 391, 152, 183), (312, 459, 78, 227), (460, 313, 226, 79), (314, 461, 80, 225), (400, 351, 186, 137), (353, 402, 136, 187), (404, 355, 188, 135), (396, 447, 90, 143), (448, 397, 142, 91), (398, 449, 92, 141), (328, 471, 68, 209), (472, 330, 208, 67), (332, 473, 66, 207), (376, 474, 65, 161), (475, 378, 160, 64), (380, 476, 63, 159), (474, 345, 192, 65), (347, 475, 64, 193), (476, 349, 194, 63), (307, 477, 62, 230), (478, 309, 229, 61), (311, 479, 60, 228), (346, 324, 213, 191), (325, 348, 190, 214), (350, 326, 215, 189), (316, 462, 75, 221), (463, 318, 220, 76), (320, 464, 77, 219), (427, 306, 231, 110), (308, 429, 109, 232), (431, 310, 233, 108), (471, 468, 69, 68), (469, 472, 67, 70), (473, 470, 71, 66), (477, 381, 156, 62), (383, 478, 61, 157), (479, 385, 158, 60), (439, 456, 81, 98), (457, 441, 97, 82), (443, 458, 83, 96), (248, 249, 545, 539), (310, 431, 610, 542), (327, 405, 630, 696), (250, 251, 549, 523), (468, 471, 581, 582), (406, 329, 697, 631), (252, 253, 550, 509), (472, 469, 583, 580), (331, 407, 510, 534), (255, 254, 503, 493), (470, 473, 579, 480), (333, 358, 670, 691), (257, 256, 551, 552), (381, 477, 575, 651), (360, 335, 692, 669), (258, 242, 487, 553), (478, 383, 652, 574), (337, 362, 668, 532), (254, 259, 554, 503), (385, 479, 573, 516), (409, 408, 628, 627), (253, 260, 555, 550), (456, 439, 603, 591), (410, 411, 626, 629), (262, 261, 491, 556), (441, 457, 592, 602), (413, 412, 508, 625), (249, 246, 547, 545), (458, 443, 601, 486), (415, 414, 623, 622), (241, 263, 557, 533), (416, 417, 621, 624), (264, 252, 509, 489), (419, 418, 506, 620), (265, 248, 539, 558), (421, 420, 618, 617), (266, 267, 521, 481), (422, 423, 616, 619), (251, 268, 531, 549), (425, 424, 504, 615), (256, 269, 529, 551), (427, 426, 613, 612), (270, 245, 483, 559), (428, 429, 611, 614), (272, 271, 560, 527), (431, 430, 502, 610), (273, 258, 553, 497), (375, 432, 608, 656), (268, 265, 558, 531), (433, 377, 657, 609), (263, 274, 561, 557), (379, 434, 500, 518), (276, 275, 562, 563), (405, 382, 650, 630), (277, 262, 556, 507), (384, 406, 631, 649), (271, 278, 515, 560), (407, 386, 648, 510), (279, 272, 527, 564), (414, 435, 606, 623), (281, 280, 565, 543), (436, 416, 624, 607), (267, 250, 523, 521), (418, 437, 498, 506), (282, 277, 507, 499), (432, 393, 642, 608), (283, 264, 489, 485), (394, 433, 609, 641), (284, 270, 559, 541), (434, 395, 640, 500), (269, 285, 566, 529), (439, 438, 604, 603), (260, 273, 497, 555), (440, 441, 602, 605), (286, 284, 541, 537), (443, 442, 496, 601), (287, 240, 546, 525), (435, 444, 599, 606), (288, 279, 564, 513), (445, 436, 607, 600), (243, 289, 567, 505), (437, 446, 494, 498), (244, 282, 499, 495), (426, 447, 597, 613), (275, 255, 493, 562), (448, 428, 614, 598), (259, 281, 543, 554), (430, 449, 492, 502), (301, 300, 718, 717), (278, 276, 563, 515), (399, 450, 595, 635), (302, 303, 716, 719), (261, 288, 513, 491), (451, 401, 636, 596), (305, 304, 544, 715), (289, 287, 525, 567), (403, 452, 490, 512), (307, 306, 713, 712), (247, 283, 485, 548), (408, 453, 593, 628), (308, 309, 711, 714), (285, 286, 537, 566), (454, 410, 629, 594), (311, 310, 542, 710), (290, 291, 568, 535), (412, 455, 488, 508), (312, 301, 717, 709), (292, 293, 569, 517), (420, 456, 591, 618), (303, 313, 708, 716), (294, 290, 535, 511), (457, 422, 619, 592), (314, 305, 715, 707), (296, 295, 519, 501), (424, 458, 486, 504), (316, 315, 705, 704), (293, 294, 511, 569), (357, 421, 617, 671), (317, 318, 703, 706), (297, 296, 501, 570)])
me_torus_000.materials.append(mat_pink)
me_torus_000.use_remesh_preserve_volume = False
me_torus_000.use_remesh_preserve_attributes = False
me_torus_000.use_mirror_vertex_groups = False
me_torus_000.update()
me_torus_003 = bpy.data.meshes.new('Torus.003')
me_torus_003.from_pydata([(-0.05544, 0.7488, -0.2806), (-0.1094, 1.159, -0.2806), (-0.1514, 0.7297, -0.2806), (-0.2585, 1.129, -0.2806), (-0.2441, 0.6983, -0.2806), (-0.4024, 1.08, -0.2806), (-0.3319, 0.655, -0.2806), (-0.5386, 1.013, -0.2806), (-0.4133, 0.6006, -0.2806), (-0.665, 0.9287, -0.2806), (-0.4868, 0.5361, -0.2806), (-0.5486, 0.5979, -0.368), (-0.7792, 0.8285, -0.2806), (-0.6207, 0.5157, -0.368), (-0.8794, 0.7142, -0.2806), (-0.6814, 0.4248, -0.368), (-0.8882, 0.5442, -0.368), (-0.9639, 0.5879, -0.2806), (-0.7298, 0.3268, -0.368), (-0.9503, 0.4182, -0.368), (-0.7649, 0.2233, -0.368), (-0.9955, 0.2851, -0.368), (-0.7862, 0.1161, -0.368), (-1.023, 0.1473, -0.368), (-0.7934, 0.007038, -0.368), (-1.032, 0.007038, -0.368), (-0.7862, -0.102, -0.368), (-1.023, -0.1332, -0.368), (-0.7649, -0.2092, -0.368), (-0.9955, -0.271, -0.368), (-0.7298, -0.3127, -0.368), (-0.9503, -0.4041, -0.368), (-0.6814, -0.4108, -0.368), (-0.8882, -0.5301, -0.368), (-0.6207, -0.5016, -0.368), (-0.8101, -0.647, -0.368), (-0.5486, -0.5838, -0.368), (-0.7174, -0.7526, -0.368), (-0.4665, -0.6559, -0.368), (-0.6118, -0.8453, -0.368), (-0.3756, -0.7166, -0.368), (-0.4949, -0.9234, -0.368), (-0.2775, -0.7649, -0.368), (-0.3689, -0.9855, -0.368), (-0.174, -0.8001, -0.368), (-0.2358, -1.031, -0.368), (-0.06685, -0.8214, -0.368), (-0.09801, -1.058, -0.368), (0.1259, -0.8286, -0.368), (0.1259, -1.067, -0.368), (1.753, -0.8286, -0.368), (1.753, -0.9479, -0.4), (1.753, -1.067, -0.368), (1.753, 0.7552, -0.2806), (1.753, 0.8426, -0.368), (1.753, 0.962, -0.4), (1.753, 1.081, -0.368), (1.753, 1.169, -0.2806), (0.1259, 0.7552, -0.2806), (0.1259, 1.169, -0.2806), (1.753, -0.8286, -0.368), (1.753, -0.9479, -0.4), (1.753, -1.067, -0.368), (1.862, -0.8214, -0.368), (1.894, -1.058, -0.368), (1.97, -0.8001, -0.368), (2.031, -1.031, -0.368), (2.073, -0.7649, -0.368), (2.164, -0.9855, -0.368), (2.171, -0.7166, -0.368), (2.29, -0.9234, -0.368), (2.262, -0.6559, -0.368), (2.407, -0.8453, -0.368), (2.344, -0.5838, -0.368), (2.513, -0.7526, -0.368), (2.416, -0.5016, -0.368), (2.606, -0.647, -0.368), (2.477, -0.4108, -0.368), (2.684, -0.5301, -0.368), (2.525, -0.3127, -0.368), (2.746, -0.4041, -0.368), (2.56, -0.2092, -0.368), (2.791, -0.271, -0.368), (2.582, -0.102, -0.368), (2.818, -0.1332, -0.368), (2.589, 0.007037, -0.368), (2.828, 0.007036, -0.368), (2.582, 0.1161, -0.368), (2.818, 0.1473, -0.368), (2.56, 0.2233, -0.368), (2.791, 0.2851, -0.368), (2.525, 0.3268, -0.368), (2.746, 0.4182, -0.368), (2.477, 0.4248, -0.368), (2.684, 0.5442, -0.368), (2.759, 0.5879, -0.2806), (2.416, 0.5157, -0.368), (2.675, 0.7142, -0.2806), (2.282, 0.5361, -0.2806), (2.344, 0.5979, -0.368), (2.575, 0.8285, -0.2806), (2.209, 0.6006, -0.2806), (2.461, 0.9287, -0.2806), (2.127, 0.655, -0.2806), (2.334, 1.013, -0.2806), (2.04, 0.6983, -0.2806), (2.198, 1.08, -0.2806), (1.947, 0.7297, -0.2806), (2.054, 1.129, -0.2806), (1.851, 0.7488, -0.2806), (1.905, 1.159, -0.2806), (1.753, 0.7552, -0.2806), (1.753, 0.8426, -0.368), (1.753, 0.962, -0.4), (1.753, 1.081, -0.368), (1.753, 1.169, -0.2806), (-0.00729, 1.114, -2.082), (-0.00729, 1.253, -2.045), (-0.2184, 0.8661, -1.943), (-0.2317, 0.9669, -2.045), (-0.2498, 1.105, -2.082), (-0.268, 1.242, -2.045), (-0.2813, 1.343, -1.943), (-0.3302, 0.8438, -1.943), (-0.3565, 0.9421, -2.045), (-0.3925, 1.076, -2.082), (-0.4284, 1.211, -2.045), (-0.4548, 1.309, -1.943), (-0.4381, 0.8072, -1.943), (-0.477, 0.9012, -2.045), (-0.5302, 1.03, -2.082), (-0.5833, 1.158, -2.045), (-0.6223, 1.252, -1.943), (-0.5402, 0.7568, -1.943), (-0.5911, 0.8449, -2.045), (-0.6606, 0.9653, -2.082), (-0.7301, 1.086, -2.045), (-0.7809, 1.174, -1.943), (-0.635, 0.6935, -1.943), (-0.6969, 0.7742, -2.045), (-0.7815, 0.8845, -2.082), (-0.8661, 0.9947, -2.045), (-0.928, 1.075, -1.943), (-0.7206, 0.6184, -1.943), (-0.7926, 0.6903, -2.045), (-0.8908, 0.7886, -2.082), (-0.9891, 0.8868, -2.045), (-1.061, 0.9588, -1.943), (-0.8765, 0.5947, -2.045), (-0.9867, 0.6793, -2.082), (-1.097, 0.7639, -2.045), (-1.178, 0.8258, -1.943), (-0.9472, 0.4889, -2.045), (-1.068, 0.5583, -2.082), (-1.188, 0.6278, -2.045), (-1.276, 0.6787, -1.943), (-1.003, 0.3747, -2.045), (-1.132, 0.4279, -2.082), (-1.26, 0.4811, -2.045), (-1.044, 0.2543, -2.045), (-1.179, 0.2902, -2.082), (-1.313, 0.3262, -2.045), (-1.069, 0.1295, -2.045), (-1.207, 0.1476, -2.082), (-1.345, 0.1657, -2.045), (-1.077, 0.00249, -2.045), (-1.216, 0.00249, -2.082), (-1.355, 0.00249, -2.045), (-1.069, -0.1245, -2.045), (-1.207, -0.1426, -2.082), (-1.345, -0.1608, -2.045), (-1.044, -0.2493, -2.045), (-1.179, -0.2852, -2.082), (-1.313, -0.3212, -2.045), (-1.003, -0.3698, -2.045), (-1.132, -0.4229, -2.082), (-1.26, -0.4761, -2.045), (-0.9472, -0.4839, -2.045), (-1.068, -0.5534, -2.082), (-1.188, -0.6228, -2.045), (-0.8765, -0.5897, -2.045), (-0.9867, -0.6743, -2.082), (-1.097, -0.7589, -2.045), (-0.7926, -0.6853, -2.045), (-0.8908, -0.7836, -2.082), (-0.9891, -0.8819, -2.045), (-0.6969, -0.7692, -2.045), (-0.7815, -0.8795, -2.082), (-0.8661, -0.9897, -2.045), (-0.5911, -0.8399, -2.045), (-0.6606, -0.9603, -2.082), (-0.7301, -1.081, -2.045), (-0.477, -0.8962, -2.045), (-0.5302, -1.025, -2.082), (-0.5833, -1.153, -2.045), (-0.3565, -0.9371, -2.045), (-0.3925, -1.071, -2.082), (-0.4284, -1.206, -2.045), (-0.2317, -0.9619, -2.045), (-0.2498, -1.1, -2.082), (-0.268, -1.237, -2.045), (-0.00729, -0.9703, -2.045), (-0.00729, -1.109, -2.082), (-0.00729, -1.248, -2.045), (1.887, -0.9703, -2.045), (1.887, -1.109, -2.082), (1.887, -1.248, -2.045), (1.887, 0.8735, -1.943), (1.887, 0.9752, -2.045), (1.887, 1.114, -2.082), (1.887, 1.253, -2.045), (1.887, 1.355, -1.943), (-0.00729, 0.8735, -1.943), (-0.00729, 0.9752, -2.045), (-0.00729, 1.355, -1.943), (1.887, -0.9703, -2.045), (1.887, -1.109, -2.082), (1.887, -1.248, -2.045), (2.014, -0.9619, -2.045), (2.032, -1.1, -2.082), (2.05, -1.237, -2.045), (2.139, -0.9371, -2.045), (2.175, -1.071, -2.082), (2.211, -1.206, -2.045), (2.259, -0.8962, -2.045), (2.313, -1.025, -2.082), (2.366, -1.153, -2.045), (2.374, -0.8399, -2.045), (2.443, -0.9603, -2.082), (2.513, -1.081, -2.045), (2.479, -0.7692, -2.045), (2.564, -0.8795, -2.082), (2.649, -0.9897, -2.045), (2.575, -0.6853, -2.045), (2.673, -0.7836, -2.082), (2.772, -0.8819, -2.045), (2.659, -0.5897, -2.045), (2.769, -0.6743, -2.082), (2.879, -0.7589, -2.045), (2.73, -0.4839, -2.045), (2.85, -0.5534, -2.082), (2.97, -0.6228, -2.045), (2.786, -0.3698, -2.045), (2.914, -0.4229, -2.082), (3.043, -0.4761, -2.045), (2.827, -0.2493, -2.045), (2.961, -0.2852, -2.082), (3.095, -0.3212, -2.045), (2.852, -0.1245, -2.045), (2.989, -0.1426, -2.082), (3.127, -0.1608, -2.045), (2.86, 0.002488, -2.045), (2.999, 0.002488, -2.082), (3.138, 0.002488, -2.045), (2.852, 0.1295, -2.045), (2.989, 0.1476, -2.082), (3.127, 0.1657, -2.045), (2.827, 0.2543, -2.045), (2.961, 0.2902, -2.082), (3.095, 0.3262, -2.045), (2.786, 0.3747, -2.045), (2.914, 0.4279, -2.082), (3.043, 0.4811, -2.045), (2.73, 0.4889, -2.045), (2.85, 0.5583, -2.082), (2.97, 0.6278, -2.045), (3.058, 0.6787, -1.943), (2.659, 0.5947, -2.045), (2.769, 0.6793, -2.082), (2.879, 0.7638, -2.045), (2.96, 0.8258, -1.943), (2.503, 0.6184, -1.943), (2.575, 0.6903, -2.045), (2.673, 0.7886, -2.082), (2.772, 0.8868, -2.045), (2.844, 0.9588, -1.943), (2.417, 0.6935, -1.943), (2.479, 0.7742, -2.045), (2.564, 0.8845, -2.082), (2.649, 0.9947, -2.045), (2.711, 1.075, -1.943), (2.323, 0.7568, -1.943), (2.374, 0.8449, -2.045), (2.443, 0.9653, -2.082), (2.513, 1.086, -2.045), (2.563, 1.174, -1.943), (2.221, 0.8072, -1.943), (2.259, 0.9012, -2.045), (2.313, 1.03, -2.082), (2.366, 1.158, -2.045), (2.405, 1.252, -1.943), (2.113, 0.8438, -1.943), (2.139, 0.9421, -2.045), (2.175, 1.076, -2.082), (2.211, 1.211, -2.045), (2.237, 1.309, -1.943), (2.001, 0.8661, -1.943), (2.014, 0.9669, -2.045), (2.032, 1.105, -2.082), (2.05, 1.242, -2.045), (2.064, 1.343, -1.943), (1.887, 0.8735, -1.943), (1.887, 0.9752, -2.045), (1.887, 1.114, -2.082), (1.887, 1.253, -2.045), (1.887, 1.355, -1.943), (0.01174, 0.8566, -1.705), (0.03077, 0.8397, -1.468), (0.0498, 0.8228, -1.231), (0.06883, 0.8059, -0.993), (0.08786, 0.789, -0.7556), (0.1069, 0.7721, -0.5181), (-0.2082, -0.9419, -1.805), (-0.1846, -0.9218, -1.566), (-0.1611, -0.9017, -1.326), (-0.1375, -0.8816, -1.087), (-0.114, -0.8616, -0.847), (-0.0904, -0.8415, -0.6075), (0.01174, 1.328, -1.705), (0.03077, 1.302, -1.468), (0.0498, 1.275, -1.231), (0.06883, 1.249, -0.993), (0.08786, 1.222, -0.7556), (0.1069, 1.195, -0.5181), (-0.134, 1.185, -0.5181), (-0.1585, 1.212, -0.7556), (-0.1831, 1.238, -0.993), (-0.2076, 1.264, -1.231), (-0.2322, 1.291, -1.468), (-0.2567, 1.317, -1.705), (-1.267, -0.314, -1.805), (-1.222, -0.3069, -1.566), (-1.177, -0.2997, -1.326), (-1.131, -0.2925, -1.087), (-1.086, -0.2854, -0.847), (-1.041, -0.2782, -0.6075), (-0.6572, -0.5142, -0.6075), (-0.6938, -0.5268, -0.847), (-0.7303, -0.5394, -1.087), (-0.7669, -0.5519, -1.326), (-0.8034, -0.5645, -1.566), (-0.8399, -0.5771, -1.805), (-1.041, 0.291, -0.6075), (-1.086, 0.2968, -0.847), (-1.131, 0.3027, -1.087), (-1.177, 0.3086, -1.326), (-1.222, 0.3144, -1.566), (-1.267, 0.3203, -1.805), (-0.8511, -0.663, -0.6075), (-0.8921, -0.6789, -0.847), (-0.933, -0.6949, -1.087), (-0.974, -0.7109, -1.326), (-1.015, -0.7269, -1.566), (-1.056, -0.7429, -1.805), (-1.069, 0.1499, -0.6075), (-1.115, 0.1525, -0.847), (-1.161, 0.1552, -1.087), (-1.207, 0.1578, -1.326), (-1.253, 0.1605, -1.566), (-1.299, 0.1631, -1.805), (-0.834, 0.006388, -0.6075), (-0.8745, 0.005738, -0.847), (-0.9151, 0.005089, -1.087), (-0.9557, 0.004439, -1.326), (-0.9963, 0.003789, -1.566), (-1.037, 0.003139, -1.805), (-0.4449, 0.6139, -0.5181), (-0.4766, 0.6272, -0.7556), (-0.5083, 0.6404, -0.993), (-0.54, 0.6537, -1.231), (-0.5716, 0.667, -1.468), (-0.6033, 0.6802, -1.705), (-0.7194, -0.4212, -0.6075), (-0.7573, -0.4317, -0.847), (-0.7953, -0.4421, -1.087), (-0.8333, -0.4525, -1.326), (-0.8712, -0.463, -1.566), (-0.9092, -0.4734, -1.805), (-1.145, -0.6096, -1.805), (-1.102, -0.5964, -1.566), (-1.059, -0.5831, -1.326), (-1.017, -0.5699, -1.087), (-0.9738, -0.5566, -0.847), (-0.931, -0.5434, -0.6075), (-0.9946, -0.4144, -0.6075), (-1.039, -0.4247, -0.847), (-1.083, -0.435, -1.087), (-1.127, -0.4453, -1.326), (-1.172, -0.4555, -1.566), (-1.216, -0.4658, -1.805), (-0.7689, -0.3209, -0.6075), (-0.808, -0.329, -0.847), (-0.8471, -0.3372, -1.087), (-0.8861, -0.3453, -1.326), (-0.9252, -0.3535, -1.566), (-0.9643, -0.3616, -1.805), (1.772, -0.971, -0.6403), (1.792, -0.994, -0.8805), (1.811, -1.017, -1.121), (1.83, -1.04, -1.361), (1.849, -1.063, -1.601), (1.868, -1.086, -1.842), (-0.4104, 0.7916, -1.705), (-0.3826, 0.7761, -1.468), (-0.3549, 0.7605, -1.231), (-0.3272, 0.745, -0.993), (-0.2995, 0.7294, -0.7556), (-0.2718, 0.7138, -0.5181), (-0.3617, 0.6695, -0.5181), (-0.3914, 0.6841, -0.7556), (-0.4212, 0.6986, -0.993), (-0.4509, 0.7132, -1.231), (-0.4807, 0.7277, -1.468), (-0.5105, 0.7423, -1.705), (-0.8298, -0.9691, -1.805), (-0.7934, -0.9485, -1.566), (-0.7571, -0.9278, -1.326), (-0.7208, -0.9072, -1.087), (-0.6845, -0.8866, -0.847), (-0.6481, -0.8659, -0.6075), (-0.7563, -0.7711, -0.6075), (-0.7951, -0.7896, -0.847), (-0.8339, -0.808, -1.087), (-0.8727, -0.8265, -1.326), (-0.9115, -0.8449, -1.566), (-0.9503, -0.8634, -1.805), (-1.029, -0.1213, -1.805), (-0.9883, -0.1181, -1.566), (-0.9479, -0.1149, -1.326), (-0.9075, -0.1117, -1.087), (-0.8671, -0.1084, -0.847), (-0.8266, -0.1052, -0.6075), (-0.8048, -0.2149, -0.6075), (-0.8447, -0.2207, -0.847), (-0.8847, -0.2264, -1.087), (-0.9246, -0.2321, -1.326), (-0.9645, -0.2378, -1.566), (-1.004, -0.2436, -1.805), (-1.299, -0.1568, -1.805), (-1.253, -0.1529, -1.566), (-1.207, -0.1489, -1.326), (-1.161, -0.145, -1.087), (-1.115, -0.1411, -0.847), (-1.069, -0.1371, -0.6075), (-1.078, 0.006388, -0.6075), (-1.124, 0.005738, -0.847), (-1.171, 0.005089, -1.087), (-1.217, 0.004439, -1.326), (-1.263, 0.003789, -1.566), (-1.309, 0.003139, -1.805), (1.772, 0.9837, -0.6403), (1.792, 1.005, -0.8805), (1.811, 1.027, -1.121), (1.83, 1.049, -1.361), (1.849, 1.071, -1.601), (1.868, 1.092, -1.842), (-1.004, 0.2498, -1.805), (-0.9645, 0.2454, -1.566), (-0.9246, 0.241, -1.326), (-0.8847, 0.2366, -1.087), (-0.8447, 0.2321, -0.847), (-0.8048, 0.2277, -0.6075), (-0.8266, 0.118, -0.6075), (-0.8671, 0.1199, -0.847), (-0.9075, 0.1218, -1.087), (-0.9479, 0.1237, -1.326), (-0.9883, 0.1256, -1.566), (-1.029, 0.1276, -1.805), (-0.6872, 0.6066, -1.705), (-0.6538, 0.5949, -1.468), (-0.6204, 0.5831, -1.231), (-0.587, 0.5714, -0.993), (-0.5536, 0.5596, -0.7556), (-0.5202, 0.5479, -0.5181), (1.868, -1.222, -1.805), (1.849, -1.197, -1.566), (1.83, -1.171, -1.326), (1.811, -1.145, -1.087), (1.792, -1.119, -0.847), (1.772, -1.093, -0.6075), (-0.7577, 0.6771, -1.805), (-0.7229, 0.6639, -1.566), (-0.688, 0.6507, -1.326), (-0.6532, 0.6375, -1.087), (-0.6183, 0.6243, -0.847), (-0.5835, 0.6111, -0.6075), (-0.6572, 0.527, -0.6075), (-0.6938, 0.5383, -0.847), (-0.7303, 0.5495, -1.087), (-0.7669, 0.5608, -1.326), (-0.8034, 0.5721, -1.566), (-0.8399, 0.5834, -1.805), (1.868, 0.9563, -1.805), (1.849, 0.9373, -1.566), (1.83, 0.9184, -1.326), (1.811, 0.8995, -1.087), (1.792, 0.8805, -0.847), (1.772, 0.8616, -0.6075), (1.772, 0.7721, -0.5181), (1.792, 0.789, -0.7556), (1.811, 0.8059, -0.993), (1.83, 0.8228, -1.231), (1.849, 0.8397, -1.468), (1.868, 0.8566, -1.705), (0.01174, -0.95, -1.805), (0.03077, -0.9298, -1.566), (0.0498, -0.9095, -1.326), (0.06883, -0.8893, -1.087), (0.08786, -0.869, -0.847), (0.1069, -0.8488, -0.6075), (1.772, -0.8488, -0.6075), (1.792, -0.869, -0.847), (1.811, -0.8893, -1.087), (1.83, -0.9095, -1.326), (1.849, -0.9298, -1.566), (1.868, -0.95, -1.805), (-0.2865, 1.155, -0.5181), (-0.3145, 1.18, -0.7556), (-0.3426, 1.206, -0.993), (-0.3706, 1.232, -1.231), (-0.3987, 1.257, -1.468), (-0.4267, 1.283, -1.705), (0.01174, -1.222, -1.805), (0.03077, -1.196, -1.566), (0.0498, -1.171, -1.326), (0.06883, -1.145, -1.087), (0.08786, -1.119, -0.847), (0.1069, -1.093, -0.6075), (-0.7463, 1.151, -1.705), (-0.7117, 1.128, -1.468), (-0.6771, 1.105, -1.231), (-0.6425, 1.082, -0.993), (-0.6079, 1.059, -0.7556), (-0.5733, 1.036, -0.5181), (-0.4338, 1.105, -0.5181), (-0.4652, 1.129, -0.7556), (-0.4966, 1.154, -0.993), (-0.528, 1.178, -1.231), (-0.5594, 1.203, -1.468), (-0.5909, 1.227, -1.705), (-0.5527, -1.129, -1.805), (-0.5221, -1.105, -1.566), (-0.4914, -1.081, -1.326), (-0.4608, -1.057, -1.087), (-0.4302, -1.033, -0.847), (-0.3995, -1.009, -0.6075), (-0.5285, -0.9458, -0.6075), (-0.5621, -0.9683, -0.847), (-0.5957, -0.9908, -1.087), (-0.6293, -1.013, -1.326), (-0.6629, -1.036, -1.566), (-0.6965, -1.058, -1.805), (-0.9092, 0.4797, -1.805), (-0.8712, 0.4706, -1.566), (-0.8333, 0.4614, -1.326), (-0.7953, 0.4523, -1.087), (-0.7573, 0.4431, -0.847), (-0.7194, 0.434, -0.6075), (-0.7689, 0.3337, -0.6075), (-0.808, 0.3405, -0.847), (-0.8471, 0.3473, -1.087), (-0.8861, 0.3542, -1.326), (-0.9252, 0.361, -1.566), (-0.9643, 0.3679, -1.805), (-0.4485, -0.8775, -1.805), (-0.42, -0.8587, -1.566), (-0.3915, -0.84, -1.326), (-0.363, -0.8212, -1.087), (-0.3345, -0.8025, -0.847), (-0.306, -0.7837, -0.6075), (-0.2001, -0.8197, -0.6075), (-0.2262, -0.8392, -0.847), (-0.2522, -0.8588, -1.087), (-0.2783, -0.8784, -1.326), (-0.3044, -0.898, -1.566), (-0.3304, -0.9175, -1.805), (-1.021, 0.9402, -1.705), (-0.9805, 0.9216, -1.468), (-0.9403, 0.9029, -1.231), (-0.9, 0.8843, -0.993), (-0.8598, 0.8657, -0.7556), (-0.8195, 0.8471, -0.5181), (-0.7026, 0.9496, -0.5181), (-0.7401, 0.9706, -0.7556), (-0.7777, 0.9916, -0.993), (-0.8153, 1.013, -1.231), (-0.8529, 1.033, -1.468), (-0.8904, 1.054, -1.705), (-0.2437, -1.212, -1.805), (-0.2194, -1.186, -1.566), (-0.1951, -1.161, -1.326), (-0.1709, -1.135, -1.087), (-0.1466, -1.109, -0.847), (-0.1223, -1.084, -0.6075), (-0.2634, -1.056, -0.6075), (-0.2909, -1.081, -0.847), (-0.3184, -1.106, -1.087), (-0.3459, -1.131, -1.326), (-0.3734, -1.156, -1.566), (-0.4009, -1.181, -1.805), (1.868, 1.328, -1.705), (1.849, 1.302, -1.468), (1.83, 1.275, -1.231), (1.811, 1.249, -0.993), (1.792, 1.222, -0.7556), (1.772, 1.195, -0.5181), (1.772, 1.106, -0.6075), (1.792, 1.13, -0.847), (1.811, 1.155, -1.087), (1.83, 1.18, -1.326), (1.849, 1.204, -1.566), (1.868, 1.229, -1.805), (-0.4064, -0.7342, -0.6075), (-0.4372, -0.7518, -0.847), (-0.4679, -0.7695, -1.087), (-0.4987, -0.7871, -1.326), (-0.5295, -0.8047, -1.566), (-0.5603, -0.8223, -1.805), (-0.922, 0.7302, -0.5181), (-0.9646, 0.7461, -0.7556), (-1.007, 0.762, -0.993), (-1.05, 0.778, -1.231), (-1.092, 0.7939, -1.468), (-1.135, 0.8098, -1.705), (-0.7577, -0.6708, -1.805), (-0.7229, -0.6563, -1.566), (-0.688, -0.6418, -1.326), (-0.6532, -0.6273, -1.087), (-0.6183, -0.6128, -0.847), (-0.5835, -0.5983, -0.6075), (-0.4994, -0.6721, -0.6075), (-0.5323, -0.6883, -0.847), (-0.5652, -0.7045, -1.087), (-0.5981, -0.7207, -1.326), (-0.6311, -0.7369, -1.566), (-0.664, -0.753, -1.805), (-1.216, 0.4721, -1.805), (-1.172, 0.4631, -1.566), (-1.127, 0.4541, -1.326), (-1.083, 0.4451, -1.087), (-1.039, 0.4361, -0.847), (-0.9946, 0.4272, -0.6075), (-0.1951, 0.8493, -1.705), (-0.1719, 0.8326, -1.468), (-0.1486, 0.8158, -1.231), (-0.1253, 0.7991, -0.993), (-0.102, 0.7823, -0.7556), (-0.07873, 0.7656, -0.5181), (-0.177, 0.746, -0.5181), (-0.2025, 0.7623, -0.7556), (-0.228, 0.7786, -0.993), (-0.2536, 0.7949, -1.231), (-0.2791, 0.8112, -1.468), (-0.3046, 0.8275, -1.705), (-1.145, 0.6159, -1.805), (-1.102, 0.6039, -1.566), (-1.059, 0.592, -1.326), (-1.017, 0.58, -1.087), (-0.9738, 0.5681, -0.847), (-0.931, 0.5561, -0.6075), (-1.008, 0.6009, -0.5181), (-1.053, 0.6138, -0.7556), (-1.098, 0.6268, -0.993), (-1.142, 0.6398, -1.231), (-1.187, 0.6527, -1.468), (-1.231, 0.6657, -1.705)], [], [(107, 109, 296, 291), (81, 83, 248, 245), (73, 75, 236, 233), (103, 105, 286, 281), (87, 89, 257, 254), (105, 107, 291, 286), (108, 106, 290, 295), (74, 72, 232, 235), (114, 115, 305, 304), (88, 86, 253, 256), (112, 113, 303, 302), (99, 98, 271, 272), (77, 79, 242, 239), (113, 114, 304, 303), (66, 64, 220, 223), (65, 67, 224, 221), (115, 110, 300, 305), (67, 69, 227, 224), (102, 100, 275, 280), (62, 61, 216, 217), (82, 80, 244, 247), (101, 103, 281, 276), (70, 68, 226, 229), (80, 78, 241, 244), (92, 90, 259, 262), (79, 81, 245, 242), (96, 99, 272, 267), (75, 77, 239, 236), (60, 63, 218, 215), (61, 60, 215, 216), (83, 85, 251, 248), (84, 82, 247, 250), (63, 65, 221, 218), (110, 108, 295, 300), (78, 76, 238, 241), (76, 74, 235, 238), (100, 97, 270, 275), (97, 95, 266, 270), (71, 73, 233, 230), (72, 70, 229, 232), (111, 112, 302, 301), (85, 87, 254, 251), (104, 102, 280, 285), (68, 66, 223, 226), (91, 93, 263, 260), (109, 111, 301, 296), (90, 88, 256, 259), (86, 84, 250, 253), (106, 104, 285, 290), (95, 94, 265, 266), (64, 62, 217, 220), (98, 101, 276, 271), (93, 96, 267, 263), (89, 91, 260, 257), (69, 71, 230, 227), (94, 92, 262, 265), (212, 118, 119, 213), (213, 119, 120, 116), (116, 120, 121, 117), (117, 121, 122, 214), (118, 123, 124, 119), (119, 124, 125, 120), (120, 125, 126, 121), (121, 126, 127, 122), (123, 128, 129, 124), (124, 129, 130, 125), (125, 130, 131, 126), (126, 131, 132, 127), (128, 133, 134, 129), (129, 134, 135, 130), (130, 135, 136, 131), (131, 136, 137, 132), (133, 138, 139, 134), (134, 139, 140, 135), (135, 140, 141, 136), (136, 141, 142, 137), (138, 143, 144, 139), (139, 144, 145, 140), (140, 145, 146, 141), (141, 146, 147, 142), (144, 148, 149, 145), (145, 149, 150, 146), (146, 150, 151, 147), (148, 152, 153, 149), (149, 153, 154, 150), (150, 154, 155, 151), (152, 156, 157, 153), (153, 157, 158, 154), (156, 159, 160, 157), (157, 160, 161, 158), (159, 162, 163, 160), (160, 163, 164, 161), (162, 165, 166, 163), (163, 166, 167, 164), (165, 168, 169, 166), (166, 169, 170, 167), (168, 171, 172, 169), (169, 172, 173, 170), (171, 174, 175, 172), (172, 175, 176, 173), (174, 177, 178, 175), (175, 178, 179, 176), (177, 180, 181, 178), (178, 181, 182, 179), (180, 183, 184, 181), (181, 184, 185, 182), (183, 186, 187, 184), (184, 187, 188, 185), (186, 189, 190, 187), (187, 190, 191, 188), (189, 192, 193, 190), (190, 193, 194, 191), (192, 195, 196, 193), (193, 196, 197, 194), (195, 198, 199, 196), (196, 199, 200, 197), (198, 201, 202, 199), (199, 202, 203, 200), (204, 205, 202, 201), (210, 209, 116, 117), (211, 210, 117, 214), (205, 206, 203, 202), (208, 207, 212, 213), (209, 208, 213, 116), (215, 218, 219, 216), (216, 219, 220, 217), (218, 221, 222, 219), (219, 222, 223, 220), (221, 224, 225, 222), (222, 225, 226, 223), (224, 227, 228, 225), (225, 228, 229, 226), (227, 230, 231, 228), (228, 231, 232, 229), (230, 233, 234, 231), (231, 234, 235, 232), (233, 236, 237, 234), (234, 237, 238, 235), (236, 239, 240, 237), (237, 240, 241, 238), (239, 242, 243, 240), (240, 243, 244, 241), (242, 245, 246, 243), (243, 246, 247, 244), (245, 248, 249, 246), (246, 249, 250, 247), (248, 251, 252, 249), (249, 252, 253, 250), (251, 254, 255, 252), (252, 255, 256, 253), (254, 257, 258, 255), (255, 258, 259, 256), (257, 260, 261, 258), (258, 261, 262, 259), (260, 263, 264, 261), (261, 264, 265, 262), (263, 267, 268, 264), (264, 268, 269, 265), (265, 269, 270, 266), (267, 272, 273, 268), (268, 273, 274, 269), (269, 274, 275, 270), (271, 276, 277, 272), (272, 277, 278, 273), (273, 278, 279, 274), (274, 279, 280, 275), (276, 281, 282, 277), (277, 282, 283, 278), (278, 283, 284, 279), (279, 284, 285, 280), (281, 286, 287, 282), (282, 287, 288, 283), (283, 288, 289, 284), (284, 289, 290, 285), (286, 291, 292, 287), (287, 292, 293, 288), (288, 293, 294, 289), (289, 294, 295, 290), (291, 296, 297, 292), (292, 297, 298, 293), (293, 298, 299, 294), (294, 299, 300, 295), (296, 301, 302, 297), (297, 302, 303, 298), (298, 303, 304, 299), (299, 304, 305, 300), (16, 17, 660, 659), (659, 660, 661, 658), (657, 662, 663, 656), (656, 663, 664, 655), (655, 664, 665, 654), (0, 2, 648, 647), (647, 648, 649, 646), (645, 650, 651, 644), (644, 651, 652, 643), (643, 652, 653, 642), (19, 16, 659, 641), (641, 659, 658, 640), (639, 657, 656, 638), (638, 656, 655, 637), (637, 655, 654, 636), (36, 38, 630, 629), (629, 630, 631, 628), (627, 632, 633, 626), (626, 633, 634, 625), (625, 634, 635, 624), (17, 14, 618, 660), (660, 618, 619, 661), (662, 620, 621, 663), (663, 621, 622, 664), (664, 622, 623, 665), (38, 40, 612, 630), (630, 612, 613, 631), (632, 614, 615, 633), (633, 615, 616, 634), (634, 616, 617, 635), (57, 56, 606, 605), (605, 606, 607, 604), (603, 608, 609, 602), (602, 609, 610, 601), (601, 610, 611, 600), (47, 45, 594, 593), (593, 594, 595, 592), (591, 596, 597, 590), (590, 597, 598, 589), (589, 598, 599, 588), (12, 9, 582, 581), (581, 582, 583, 580), (579, 584, 585, 578), (578, 585, 586, 577), (577, 586, 587, 576), (42, 44, 570, 569), (569, 570, 571, 568), (567, 572, 573, 566), (566, 573, 574, 565), (565, 574, 575, 564), (15, 18, 558, 557), (557, 558, 559, 556), (555, 560, 561, 554), (554, 561, 562, 553), (553, 562, 563, 552), (43, 41, 546, 545), (545, 546, 547, 544), (543, 548, 549, 542), (542, 549, 550, 541), (541, 550, 551, 540), (7, 5, 534, 533), (533, 534, 535, 532), (531, 536, 537, 530), (530, 537, 538, 529), (529, 538, 539, 528), (49, 47, 593, 527), (527, 593, 592, 526), (525, 591, 590, 524), (524, 590, 589, 523), (523, 589, 588, 522), (5, 3, 516, 534), (534, 516, 517, 535), (536, 518, 519, 537), (537, 519, 520, 538), (538, 520, 521, 539), (48, 50, 510, 509), (509, 510, 511, 508), (507, 512, 513, 506), (506, 513, 514, 505), (505, 514, 515, 504), (54, 53, 498, 497), (497, 498, 499, 496), (495, 500, 501, 494), (494, 501, 502, 493), (493, 502, 503, 492), (11, 13, 486, 485), (485, 486, 487, 484), (483, 488, 489, 482), (482, 489, 490, 481), (481, 490, 491, 480), (52, 49, 527, 479), (479, 527, 526, 478), (477, 525, 524, 476), (476, 524, 523, 475), (475, 523, 522, 474), (10, 11, 485, 473), (473, 485, 484, 472), (471, 483, 482, 470), (470, 482, 481, 469), (469, 481, 480, 468), (9, 7, 533, 582), (582, 533, 532, 583), (584, 531, 530, 585), (585, 530, 529, 586), (586, 529, 528, 587), (20, 22, 462, 461), (461, 462, 463, 460), (459, 464, 465, 458), (458, 465, 466, 457), (457, 466, 467, 456), (56, 55, 450, 606), (606, 450, 451, 607), (608, 452, 453, 609), (609, 453, 454, 610), (610, 454, 455, 611), (45, 43, 545, 594), (594, 545, 544, 595), (596, 543, 542, 597), (597, 542, 541, 598), (598, 541, 540, 599), (27, 25, 444, 443), (443, 444, 445, 442), (441, 446, 447, 440), (440, 447, 448, 439), (439, 448, 449, 438), (26, 28, 432, 431), (431, 432, 433, 430), (429, 434, 435, 428), (428, 435, 436, 427), (427, 436, 437, 426), (39, 37, 420, 419), (419, 420, 421, 418), (417, 422, 423, 416), (416, 423, 424, 415), (415, 424, 425, 414), (4, 6, 408, 407), (407, 408, 409, 406), (405, 410, 411, 404), (404, 411, 412, 403), (403, 412, 413, 402), (50, 51, 396, 510), (510, 396, 397, 511), (512, 398, 399, 513), (513, 399, 400, 514), (514, 400, 401, 515), (55, 54, 497, 450), (450, 497, 496, 451), (452, 495, 494, 453), (453, 494, 493, 454), (454, 493, 492, 455), (28, 30, 390, 432), (432, 390, 391, 433), (434, 392, 393, 435), (435, 393, 394, 436), (436, 394, 395, 437), (51, 52, 479, 396), (396, 479, 478, 397), (398, 477, 476, 399), (399, 476, 475, 400), (400, 475, 474, 401), (33, 31, 384, 383), (383, 384, 385, 382), (381, 386, 387, 380), (380, 387, 388, 379), (379, 388, 389, 378), (30, 32, 372, 390), (390, 372, 373, 391), (392, 374, 375, 393), (393, 375, 376, 394), (394, 376, 377, 395), (6, 8, 366, 408), (408, 366, 367, 409), (410, 368, 369, 411), (411, 369, 370, 412), (412, 370, 371, 413), (22, 24, 360, 462), (462, 360, 361, 463), (464, 362, 363, 465), (465, 363, 364, 466), (466, 364, 365, 467), (25, 23, 354, 444), (444, 354, 355, 445), (446, 356, 357, 447), (447, 357, 358, 448), (448, 358, 359, 449), (37, 35, 348, 420), (420, 348, 349, 421), (422, 350, 351, 423), (423, 351, 352, 424), (424, 352, 353, 425), (41, 39, 419, 546), (546, 419, 418, 547), (548, 417, 416, 549), (549, 416, 415, 550), (550, 415, 414, 551), (23, 21, 342, 354), (354, 342, 343, 355), (356, 344, 345, 357), (357, 345, 346, 358), (358, 346, 347, 359), (32, 34, 336, 372), (372, 336, 337, 373), (374, 338, 339, 375), (375, 339, 340, 376), (376, 340, 341, 377), (29, 27, 443, 335), (335, 443, 442, 334), (333, 441, 440, 332), (332, 440, 439, 331), (331, 439, 438, 330), (14, 12, 581, 618), (618, 581, 580, 619), (620, 579, 578, 621), (621, 578, 577, 622), (622, 577, 576, 623), (31, 29, 335, 384), (384, 335, 334, 385), (386, 333, 332, 387), (387, 332, 331, 388), (388, 331, 330, 389), (24, 26, 431, 360), (360, 431, 430, 361), (362, 429, 428, 363), (363, 428, 427, 364), (364, 427, 426, 365), (3, 1, 324, 516), (516, 324, 325, 517), (518, 326, 327, 519), (519, 327, 328, 520), (520, 328, 329, 521), (13, 15, 557, 486), (486, 557, 556, 487), (488, 555, 554, 489), (489, 554, 553, 490), (490, 553, 552, 491), (21, 19, 641, 342), (342, 641, 640, 343), (344, 639, 638, 345), (345, 638, 637, 346), (346, 637, 636, 347), (18, 20, 461, 558), (558, 461, 460, 559), (560, 459, 458, 561), (561, 458, 457, 562), (562, 457, 456, 563), (8, 10, 473, 366), (366, 473, 472, 367), (368, 471, 470, 369), (369, 470, 469, 370), (370, 469, 468, 371), (59, 57, 605, 323), (323, 605, 604, 322), (321, 603, 602, 320), (320, 602, 601, 319), (319, 601, 600, 318), (46, 48, 509, 317), (317, 509, 508, 316), (315, 507, 506, 314), (314, 506, 505, 313), (313, 505, 504, 312), (44, 46, 317, 570), (570, 317, 316, 571), (572, 315, 314, 573), (573, 314, 313, 574), (574, 313, 312, 575), (58, 0, 647, 311), (311, 647, 646, 310), (309, 645, 644, 308), (308, 644, 643, 307), (307, 643, 642, 306), (40, 42, 569, 612), (612, 569, 568, 613), (614, 567, 566, 615), (615, 566, 565, 616), (616, 565, 564, 617), (34, 36, 629, 336), (336, 629, 628, 337), (338, 627, 626, 339), (339, 626, 625, 340), (340, 625, 624, 341), (2, 4, 407, 648), (648, 407, 406, 649), (650, 405, 404, 651), (651, 404, 403, 652), (652, 403, 402, 653), (1, 59, 323, 324), (324, 323, 322, 325), (326, 321, 320, 327), (327, 320, 319, 328), (328, 319, 318, 329), (53, 58, 311, 498), (498, 311, 310, 499), (500, 309, 308, 501), (501, 308, 307, 502), (502, 307, 306, 503), (35, 33, 383, 348), (348, 383, 382, 349), (350, 381, 380, 351), (351, 380, 379, 352), (352, 379, 378, 353)])
me_torus_003.materials.append(mat_purple)
me_torus_003.use_remesh_preserve_volume = False
me_torus_003.use_remesh_preserve_attributes = False
me_torus_003.use_mirror_vertex_groups = False
me_torus_003.update()
me_plane = bpy.data.meshes.new('Plane')
me_plane.from_pydata([(-1.0, -1.0, 0.0), (1.0, -1.0, 0.0), (-1.0, 1.0, 0.0), (1.0, 1.0, 0.0)], [], [(0, 1, 3, 2)])
me_plane.materials.append(mat_red)
me_plane.use_remesh_preserve_volume = False
me_plane.use_remesh_preserve_attributes = False
me_plane.use_mirror_vertex_groups = False
me_plane.update()
me_torus_002 = bpy.data.meshes.new('Torus.002')
me_torus_002.from_pydata([(0.08765, 1.217, 0.224), (0.08765, 1.125, 0.2667), (0.08765, 1.0, 0.1089), (0.08765, 0.75, 3.062e-17), (-0.1632, 1.239, 0.0), (-0.1588, 1.206, 0.224), (-0.1468, 1.115, 0.2667), (-0.1305, 0.9914, 0.1089), (-0.1142, 0.8675, 0.2129), (-0.1023, 0.7768, 0.1828), (-0.09789, 0.7436, 3.062e-17), (-0.05544, 0.7488, -0.2806), (-0.1094, 1.159, -0.2806), (-0.3235, 1.207, 0.0), (-0.3149, 1.175, 0.224), (-0.2912, 1.087, 0.2667), (-0.2588, 0.9659, 0.1089), (-0.2265, 0.8452, 0.2129), (-0.2028, 0.7568, 0.1828), (-0.1941, 0.7244, 3.062e-17), (-0.1514, 0.7297, -0.2806), (-0.2585, 1.129, -0.2806), (-0.4784, 1.155, 0.0), (-0.4655, 1.124, 0.224), (-0.4305, 1.039, 0.2667), (-0.3827, 0.9239, 0.1089), (-0.3348, 0.8084, 0.2129), (-0.2998, 0.7239, 0.1828), (-0.287, 0.6929, 3.062e-17), (-0.2441, 0.6983, -0.2806), (-0.4024, 1.08, -0.2806), (-0.625, 1.083, 0.0), (-0.6083, 1.054, 0.224), (-0.5625, 0.9743, 0.2667), (-0.5, 0.866, 0.1089), (-0.4375, 0.7578, 0.2129), (-0.3917, 0.6785, 0.1828), (-0.375, 0.6495, 3.062e-17), (-0.3319, 0.655, -0.2806), (-0.5386, 1.013, -0.2806), (-0.761, 0.9917, 0.0), (-0.7406, 0.9651, 0.224), (-0.6849, 0.8925, 0.2667), (-0.6088, 0.7934, 0.1089), (-0.5327, 0.6942, 0.2129), (-0.477, 0.6216, 0.1828), (-0.4566, 0.595, 3.062e-17), (-0.4133, 0.6006, -0.2806), (-0.665, 0.9287, -0.2806), (-0.8839, 0.8839, 0.0), (-0.8602, 0.8602, 0.224), (-0.7955, 0.7955, 0.2667), (-0.7071, 0.7071, 0.1089), (-0.6187, 0.6187, 0.2129), (-0.554, 0.554, 0.1828), (-0.5303, 0.5303, 3.062e-17), (-0.4868, 0.5361, -0.2806), (-0.5486, 0.5979, -0.368), (-0.7792, 0.8285, -0.2806), (-0.9917, 0.761, 0.0), (-0.9651, 0.7406, 0.224), (-0.8925, 0.6849, 0.2667), (-0.7934, 0.6088, 0.1089), (-0.6942, 0.5327, 0.2129), (-0.6216, 0.477, 0.1828), (-0.595, 0.4566, 3.062e-17), (-0.6216, 0.477, -0.125), (-0.6207, 0.5157, -0.368), (-0.8794, 0.7142, -0.2806), (-1.083, 0.625, 0.0), (-1.054, 0.6083, 0.224), (-0.9743, 0.5625, 0.2667), (-0.866, 0.5, 0.1089), (-0.7578, 0.4375, 0.2129), (-0.6785, 0.3917, 0.1828), (-0.6495, 0.375, 3.062e-17), (-0.6785, 0.3917, -0.125), (-0.6814, 0.4248, -0.368), (-0.8882, 0.5442, -0.368), (-0.9639, 0.5879, -0.2806), (-1.155, 0.4784, 0.0), (-1.124, 0.4655, 0.224), (-1.039, 0.4305, 0.2667), (-0.9239, 0.3827, 0.1089), (-0.8084, 0.3348, 0.2129), (-0.7239, 0.2998, 0.1828), (-0.6929, 0.287, 3.062e-17), (-0.7239, 0.2998, -0.125), (-0.7298, 0.3268, -0.368), (-0.9503, 0.4182, -0.368), (-1.124, 0.4655, -0.125), (-1.207, 0.3235, 0.0), (-1.175, 0.3149, 0.224), (-1.087, 0.2912, 0.2667), (-0.9659, 0.2588, 0.1089), (-0.8452, 0.2265, 0.2129), (-0.7568, 0.2028, 0.1828), (-0.7244, 0.1941, 3.062e-17), (-0.7568, 0.2028, -0.125), (-0.7649, 0.2233, -0.368), (-0.9955, 0.2851, -0.368), (-1.175, 0.3149, -0.125), (-1.239, 0.1632, 0.0), (-1.206, 0.1588, 0.224), (-1.115, 0.1468, 0.2667), (-0.9914, 0.1305, 0.1089), (-0.8675, 0.1142, 0.2129), (-0.7768, 0.1023, 0.1828), (-0.7436, 0.09789, 3.062e-17), (-0.7768, 0.1023, -0.125), (-0.7862, 0.1161, -0.368), (-1.023, 0.1473, -0.368), (-1.206, 0.1588, -0.125), (-1.25, 1.093e-07, 0.0), (-1.217, 1.064e-07, 0.224), (-1.125, 9.835e-08, 0.2667), (-1.0, 8.742e-08, 0.1089), (-0.875, 7.649e-08, 0.2129), (-0.7835, 6.85e-08, 0.1828), (-0.75, 6.557e-08, 3.062e-17), (-0.7835, 6.85e-08, -0.125), (-0.7934, 0.007038, -0.368), (-1.032, 0.007038, -0.368), (-1.217, 1.064e-07, -0.125), (-1.239, -0.1632, 0.0), (-1.206, -0.1588, 0.224), (-1.115, -0.1468, 0.2667), (-0.9914, -0.1305, 0.1089), (-0.8675, -0.1142, 0.2129), (-0.7768, -0.1023, 0.1828), (-0.7436, -0.09789, 3.062e-17), (-0.7768, -0.1023, -0.125), (-0.7862, -0.102, -0.368), (-1.023, -0.1332, -0.368), (-1.206, -0.1588, -0.125), (-1.207, -0.3235, 0.0), (-1.175, -0.3149, 0.224), (-1.087, -0.2912, 0.2667), (-0.9659, -0.2588, 0.1089), (-0.8452, -0.2265, 0.2129), (-0.7568, -0.2028, 0.1828), (-0.7244, -0.1941, 3.062e-17), (-0.7568, -0.2028, -0.125), (-0.7649, -0.2092, -0.368), (-0.9955, -0.271, -0.368), (-1.175, -0.3149, -0.125), (-1.155, -0.4784, 0.0), (-1.124, -0.4655, 0.224), (-1.039, -0.4305, 0.2667), (-0.9239, -0.3827, 0.1089), (-0.8084, -0.3348, 0.2129), (-0.7239, -0.2998, 0.1828), (-0.6929, -0.287, 3.062e-17), (-0.7239, -0.2998, -0.125), (-0.7298, -0.3127, -0.368), (-0.9503, -0.4041, -0.368), (-1.124, -0.4655, -0.125), (-1.083, -0.625, 0.0), (-1.054, -0.6083, 0.224), (-0.9743, -0.5625, 0.2667), (-0.866, -0.5, 0.1089), (-0.7578, -0.4375, 0.2129), (-0.6785, -0.3917, 0.1828), (-0.6495, -0.375, 3.062e-17), (-0.6785, -0.3917, -0.125), (-0.6814, -0.4108, -0.368), (-0.8882, -0.5301, -0.368), (-1.054, -0.6083, -0.125), (-0.9917, -0.761, 0.0), (-0.9651, -0.7406, 0.224), (-0.8925, -0.6849, 0.2667), (-0.7934, -0.6088, 0.1089), (-0.6942, -0.5327, 0.2129), (-0.6216, -0.477, 0.1828), (-0.595, -0.4566, 3.062e-17), (-0.6216, -0.477, -0.125), (-0.6207, -0.5016, -0.368), (-0.8101, -0.647, -0.368), (-0.9651, -0.7406, -0.125), (-0.8839, -0.8839, 0.0), (-0.8602, -0.8602, 0.224), (-0.7955, -0.7955, 0.2667), (-0.7071, -0.7071, 0.1089), (-0.6187, -0.6187, 0.2129), (-0.554, -0.554, 0.1828), (-0.5303, -0.5303, 3.062e-17), (-0.554, -0.554, -0.125), (-0.5486, -0.5838, -0.368), (-0.7174, -0.7526, -0.368), (-0.8602, -0.8602, -0.125), (-0.761, -0.9917, 0.0), (-0.7406, -0.9651, 0.224), (-0.6849, -0.8925, 0.2667), (-0.6088, -0.7934, 0.1089), (-0.5327, -0.6942, 0.2129), (-0.477, -0.6216, 0.1828), (-0.4566, -0.595, 3.062e-17), (-0.477, -0.6216, -0.125), (-0.4665, -0.6559, -0.368), (-0.6118, -0.8453, -0.368), (-0.7406, -0.9651, -0.125), (-0.625, -1.083, 0.0), (-0.6083, -1.054, 0.224), (-0.5625, -0.9743, 0.2667), (-0.5, -0.866, 0.1089), (-0.4375, -0.7578, 0.2129), (-0.3917, -0.6785, 0.1828), (-0.375, -0.6495, 3.062e-17), (-0.3917, -0.6785, -0.125), (-0.3756, -0.7166, -0.368), (-0.4949, -0.9234, -0.368), (-0.6083, -1.054, -0.125), (-0.4784, -1.155, 0.0), (-0.4655, -1.124, 0.224), (-0.4305, -1.039, 0.2667), (-0.3827, -0.9239, 0.1089), (-0.3348, -0.8084, 0.2129), (-0.2998, -0.7239, 0.1828), (-0.287, -0.6929, 3.062e-17), (-0.2998, -0.7239, -0.125), (-0.2775, -0.7649, -0.368), (-0.3689, -0.9855, -0.368), (-0.4655, -1.124, -0.125), (-0.3235, -1.207, 0.0), (-0.3149, -1.175, 0.224), (-0.2912, -1.087, 0.2667), (-0.2588, -0.9659, 0.1089), (-0.2265, -0.8452, 0.2129), (-0.2028, -0.7568, 0.1828), (-0.1941, -0.7244, 3.062e-17), (-0.2028, -0.7568, -0.125), (-0.174, -0.8001, -0.368), (-0.2358, -1.031, -0.368), (-0.3149, -1.175, -0.125), (-0.1632, -1.239, 0.0), (-0.1588, -1.206, 0.224), (-0.1468, -1.115, 0.2667), (-0.1305, -0.9914, 0.1089), (-0.1142, -0.8675, 0.2129), (-0.1023, -0.7768, 0.1828), (-0.0979, -0.7436, 3.062e-17), (-0.1023, -0.7768, -0.125), (-0.06685, -0.8214, -0.368), (-0.09801, -1.058, -0.368), (-0.1588, -1.206, -0.125), (0.08765, -1.25, 0.0), (0.08765, -1.217, 0.224), (0.08765, -1.125, 0.2667), (0.08765, -0.875, 0.2129), (0.08765, -0.7835, 0.1828), (0.08765, -0.75, 3.062e-17), (0.08765, -0.7835, -0.125), (0.1259, -0.8286, -0.368), (0.1259, -1.067, -0.368), (0.08765, -1.217, -0.125), (1.792, -1.25, 0.0), (1.792, -1.217, 0.224), (1.792, -1.125, 0.2667), (1.792, -1.0, 0.1089), (1.792, -0.875, 0.2129), (1.792, -0.7835, 0.1828), (1.792, -0.75, 3.062e-17), (1.792, -0.7835, -0.125), (1.753, -0.8286, -0.368), (1.753, -1.067, -0.368), (1.792, -1.217, -0.125), (1.792, 1.25, 0.0), (1.792, 1.217, 0.224), (1.792, 1.125, 0.2667), (1.792, 1.0, 0.1089), (1.792, 0.875, 0.2129), (1.792, 0.7835, 0.1828), (1.792, 0.75, 3.062e-17), (1.753, 0.7552, -0.2806), (1.753, 1.169, -0.2806), (0.08765, -1.0, 0.1089), (0.08765, 1.25, 0.0), (0.08765, 0.875, 0.2129), (0.08765, 0.7835, 0.1828), (0.1259, 0.7552, -0.2806), (0.1259, 1.169, -0.2806), (1.792, -1.25, 0.0), (1.792, -1.217, 0.224), (1.792, -1.125, 0.2667), (1.792, -1.0, 0.1089), (1.792, -0.875, 0.2129), (1.792, -0.7835, 0.1828), (1.792, -0.75, 3.062e-17), (1.792, -0.7835, -0.125), (1.753, -0.8286, -0.368), (1.753, -1.067, -0.368), (1.792, -1.217, -0.125), (1.955, -1.239, 0.0), (1.951, -1.206, 0.224), (1.939, -1.115, 0.2667), (1.922, -0.9914, 0.1089), (1.906, -0.8675, 0.2129), (1.894, -0.7768, 0.1828), (1.89, -0.7436, 3.062e-17), (1.894, -0.7768, -0.125), (1.862, -0.8214, -0.368), (1.894, -1.058, -0.368), (1.951, -1.206, -0.125), (2.115, -1.207, 0.0), (2.107, -1.175, 0.224), (2.083, -1.087, 0.2667), (2.051, -0.9659, 0.1089), (2.018, -0.8452, 0.2129), (1.995, -0.7568, 0.1828), (1.986, -0.7244, 3.062e-17), (1.995, -0.7568, -0.125), (1.97, -0.8001, -0.368), (2.031, -1.031, -0.368), (2.107, -1.175, -0.125), (2.27, -1.155, 0.0), (2.257, -1.124, 0.224), (2.222, -1.039, 0.2667), (2.174, -0.9239, 0.1089), (2.127, -0.8084, 0.2129), (2.092, -0.7239, 0.1828), (2.079, -0.6929, 3.062e-17), (2.092, -0.7239, -0.125), (2.073, -0.7649, -0.368), (2.164, -0.9855, -0.368), (2.257, -1.124, -0.125), (2.417, -1.083, 0.0), (2.4, -1.054, 0.224), (2.354, -0.9743, 0.2667), (2.292, -0.866, 0.1089), (2.229, -0.7578, 0.2129), (2.184, -0.6785, 0.1828), (2.167, -0.6495, 3.062e-17), (2.184, -0.6785, -0.125), (2.171, -0.7166, -0.368), (2.29, -0.9234, -0.368), (2.4, -1.054, -0.125), (2.553, -0.9917, 0.0), (2.532, -0.9651, 0.224), (2.477, -0.8925, 0.2667), (2.401, -0.7934, 0.1089), (2.324, -0.6942, 0.2129), (2.269, -0.6216, 0.1828), (2.248, -0.595, 3.062e-17), (2.269, -0.6216, -0.125), (2.262, -0.6559, -0.368), (2.407, -0.8453, -0.368), (2.532, -0.9651, -0.125), (2.676, -0.8839, 0.0), (2.652, -0.8602, 0.224), (2.587, -0.7955, 0.2667), (2.499, -0.7071, 0.1089), (2.411, -0.6187, 0.2129), (2.346, -0.554, 0.1828), (2.322, -0.5303, 3.062e-17), (2.346, -0.554, -0.125), (2.344, -0.5838, -0.368), (2.513, -0.7526, -0.368), (2.652, -0.8602, -0.125), (2.783, -0.761, 0.0), (2.757, -0.7406, 0.224), (2.684, -0.6849, 0.2667), (2.585, -0.6088, 0.1089), (2.486, -0.5327, 0.2129), (2.413, -0.477, 0.1828), (2.387, -0.4566, 3.062e-17), (2.413, -0.477, -0.125), (2.416, -0.5016, -0.368), (2.606, -0.647, -0.368), (2.757, -0.7406, -0.125), (2.874, -0.625, 0.0), (2.845, -0.6083, 0.224), (2.766, -0.5625, 0.2667), (2.658, -0.5, 0.1089), (2.55, -0.4375, 0.2129), (2.47, -0.3917, 0.1828), (2.441, -0.375, 3.062e-17), (2.47, -0.3917, -0.125), (2.477, -0.4108, -0.368), (2.684, -0.5301, -0.368), (2.845, -0.6083, -0.125), (2.947, -0.4784, 0.0), (2.916, -0.4655, 0.224), (2.831, -0.4305, 0.2667), (2.716, -0.3827, 0.1089), (2.6, -0.3348, 0.2129), (2.516, -0.2998, 0.1828), (2.485, -0.287, 3.062e-17), (2.516, -0.2998, -0.125), (2.525, -0.3127, -0.368), (2.746, -0.4041, -0.368), (2.916, -0.4655, -0.125), (2.999, -0.3235, 0.0), (2.967, -0.3149, 0.224), (2.878, -0.2912, 0.2667), (2.758, -0.2588, 0.1089), (2.637, -0.2265, 0.2129), (2.549, -0.2028, 0.1828), (2.516, -0.1941, 3.062e-17), (2.549, -0.2028, -0.125), (2.56, -0.2092, -0.368), (2.791, -0.271, -0.368), (2.967, -0.3149, -0.125), (3.031, -0.1632, 0.0), (2.998, -0.1588, 0.224), (2.907, -0.1468, 0.2667), (2.783, -0.1305, 0.1089), (2.659, -0.1142, 0.2129), (2.569, -0.1023, 0.1828), (2.535, -0.0979, 3.062e-17), (2.569, -0.1023, -0.125), (2.582, -0.102, -0.368), (2.818, -0.1332, -0.368), (2.998, -0.1588, -0.125), (3.042, -1.486e-06, 0.0), (3.008, -1.468e-06, 0.224), (2.917, -1.418e-06, 0.2667), (2.792, -1.351e-06, 0.1089), (2.667, -1.283e-06, 0.2129), (2.575, -1.234e-06, 0.1828), (2.542, -1.216e-06, 3.062e-17), (2.575, -1.234e-06, -0.125), (2.589, 0.007037, -0.368), (2.828, 0.007036, -0.368), (3.008, -1.468e-06, -0.125), (3.031, 0.1632, 0.0), (2.998, 0.1588, 0.224), (2.907, 0.1468, 0.2667), (2.783, 0.1305, 0.1089), (2.659, 0.1142, 0.2129), (2.569, 0.1023, 0.1828), (2.535, 0.09789, 3.062e-17), (2.569, 0.1023, -0.125), (2.582, 0.1161, -0.368), (2.818, 0.1473, -0.368), (2.998, 0.1588, -0.125), (2.999, 0.3235, 0.0), (2.967, 0.3149, 0.224), (2.878, 0.2912, 0.2667), (2.758, 0.2588, 0.1089), (2.637, 0.2265, 0.2129), (2.549, 0.2028, 0.1828), (2.516, 0.1941, 3.062e-17), (2.549, 0.2028, -0.125), (2.56, 0.2233, -0.368), (2.791, 0.2851, -0.368), (2.967, 0.3149, -0.125), (2.947, 0.4784, 0.0), (2.916, 0.4655, 0.224), (2.831, 0.4305, 0.2667), (2.716, 0.3827, 0.1089), (2.6, 0.3348, 0.2129), (2.516, 0.2998, 0.1828), (2.485, 0.287, 3.062e-17), (2.516, 0.2998, -0.125), (2.525, 0.3268, -0.368), (2.746, 0.4182, -0.368), (2.916, 0.4655, -0.125), (2.874, 0.625, 0.0), (2.845, 0.6083, 0.224), (2.766, 0.5625, 0.2667), (2.658, 0.5, 0.1089), (2.55, 0.4375, 0.2129), (2.47, 0.3917, 0.1828), (2.441, 0.375, 3.062e-17), (2.47, 0.3917, -0.125), (2.477, 0.4248, -0.368), (2.684, 0.5442, -0.368), (2.759, 0.5879, -0.2806), (2.783, 0.761, 0.0), (2.757, 0.7406, 0.224), (2.684, 0.6849, 0.2667), (2.585, 0.6088, 0.1089), (2.486, 0.5327, 0.2129), (2.413, 0.477, 0.1828), (2.387, 0.4566, 3.062e-17), (2.413, 0.477, -0.125), (2.416, 0.5157, -0.368), (2.675, 0.7142, -0.2806), (2.676, 0.8839, 0.0), (2.652, 0.8602, 0.224), (2.587, 0.7955, 0.2667), (2.499, 0.7071, 0.1089), (2.411, 0.6187, 0.2129), (2.346, 0.554, 0.1828), (2.322, 0.5303, 3.062e-17), (2.282, 0.5361, -0.2806), (2.344, 0.5979, -0.368), (2.575, 0.8285, -0.2806), (2.553, 0.9917, 0.0), (2.532, 0.9651, 0.224), (2.477, 0.8925, 0.2667), (2.401, 0.7934, 0.1089), (2.324, 0.6942, 0.2129), (2.269, 0.6216, 0.1828), (2.248, 0.595, 3.062e-17), (2.209, 0.6006, -0.2806), (2.461, 0.9287, -0.2806), (2.417, 1.083, 0.0), (2.4, 1.054, 0.224), (2.354, 0.9743, 0.2667), (2.292, 0.866, 0.1089), (2.229, 0.7578, 0.2129), (2.184, 0.6785, 0.1828), (2.167, 0.6495, 3.062e-17), (2.127, 0.655, -0.2806), (2.334, 1.013, -0.2806), (2.27, 1.155, 0.0), (2.257, 1.124, 0.224), (2.222, 1.039, 0.2667), (2.174, 0.9239, 0.1089), (2.127, 0.8084, 0.2129), (2.092, 0.7239, 0.1828), (2.079, 0.6929, 3.062e-17), (2.04, 0.6983, -0.2806), (2.198, 1.08, -0.2806), (2.115, 1.207, 0.0), (2.107, 1.175, 0.224), (2.083, 1.087, 0.2667), (2.051, 0.9659, 0.1089), (2.018, 0.8452, 0.2129), (1.995, 0.7568, 0.1828), (1.986, 0.7244, 3.062e-17), (1.947, 0.7297, -0.2806), (2.054, 1.129, -0.2806), (1.955, 1.239, 0.0), (1.951, 1.206, 0.224), (1.939, 1.115, 0.2667), (1.922, 0.9914, 0.1089), (1.906, 0.8675, 0.2129), (1.894, 0.7768, 0.1828), (1.89, 0.7436, 3.062e-17), (1.851, 0.7488, -0.2806), (1.905, 1.159, -0.2806), (1.792, 1.25, 0.0), (1.792, 1.217, 0.224), (1.792, 1.125, 0.2667), (1.792, 1.0, 0.1089), (1.792, 0.875, 0.2129), (1.792, 0.7835, 0.1828), (1.792, 0.75, 3.062e-17), (1.753, 0.7552, -0.2806), (1.753, 1.169, -0.2806), (3.061, -1.492e-06, 0.112), (2.801, 0.7635, 0.112), (1.806, -1.254, 0.112), (1.806, 1.254, 0.112), (2.57, -0.9951, 0.112), (3.05, 0.1637, 0.112), (2.131, 1.212, 0.112), (2.965, -0.48, 0.112), (1.97, 1.244, 0.112), (2.693, 0.8869, 0.112), (2.434, -1.086, 0.112), (3.018, 0.3246, 0.112), (2.965, 0.48, 0.112), (2.286, 1.159, 0.112), (2.893, -0.6271, 0.112), (2.57, 0.9951, 0.112), (2.286, -1.159, 0.112), (3.018, -0.3246, 0.112), (2.893, 0.6271, 0.112), (1.97, -1.244, 0.112), (2.434, 1.086, 0.112), (2.801, -0.7635, 0.112), (2.131, -1.212, 0.112), (3.05, -0.1637, 0.112), (2.693, -0.8869, 0.112), (-1.27, 1.194e-07, 0.112), (-1.011, -0.7635, 0.112), (0.07325, -1.254, 0.112), (-0.7794, 0.9951, 0.112), (-1.259, -0.1637, 0.112), (-0.3405, -1.212, 0.112), (-1.175, 0.48, 0.112), (-0.1796, -1.244, 0.112), (-0.9028, -0.8869, 0.112), (-0.643, 1.086, 0.112), (-1.227, -0.3246, 0.112), (-1.175, -0.48, 0.112), (-0.4959, -1.159, 0.112), (-1.102, 0.6271, 0.112), (-0.7794, -0.9951, 0.112), (-0.4959, 1.159, 0.112), (-1.227, 0.3246, 0.112), (-1.102, -0.6271, 0.112), (-0.1796, 1.244, 0.112), (-0.643, -1.086, 0.112), (-1.011, 0.7635, 0.112), (-0.3405, 1.212, 0.112), (-1.259, 0.1637, 0.112), (-0.9028, 0.8869, 0.112), (1.806, -1.254, 0.112), (1.806, 1.254, 0.112), (0.07325, 1.254, 0.112)], [], [(593, 585, 5, 0), (0, 5, 6, 1), (1, 6, 7, 2), (2, 7, 8, 277), (277, 8, 9, 278), (278, 9, 10, 3), (3, 10, 11, 279), (280, 12, 4, 276), (585, 588, 14, 5), (5, 14, 15, 6), (6, 15, 16, 7), (7, 16, 17, 8), (8, 17, 18, 9), (9, 18, 19, 10), (10, 19, 20, 11), (12, 21, 13, 4), (588, 582, 23, 14), (14, 23, 24, 15), (15, 24, 25, 16), (16, 25, 26, 17), (17, 26, 27, 18), (18, 27, 28, 19), (19, 28, 29, 20), (21, 30, 22, 13), (582, 576, 32, 23), (23, 32, 33, 24), (24, 33, 34, 25), (25, 34, 35, 26), (26, 35, 36, 27), (27, 36, 37, 28), (28, 37, 38, 29), (30, 39, 31, 22), (576, 570, 41, 32), (32, 41, 42, 33), (33, 42, 43, 34), (34, 43, 44, 35), (35, 44, 45, 36), (36, 45, 46, 37), (37, 46, 47, 38), (39, 48, 40, 31), (570, 590, 50, 41), (41, 50, 51, 42), (42, 51, 52, 43), (43, 52, 53, 44), (44, 53, 54, 45), (45, 54, 55, 46), (46, 55, 56, 47), (48, 58, 49, 40), (590, 587, 60, 50), (50, 60, 61, 51), (51, 61, 62, 52), (52, 62, 63, 53), (53, 63, 64, 54), (54, 64, 65, 55), (55, 65, 66, 56), (56, 66, 67, 57), (58, 68, 59, 49), (587, 580, 70, 60), (60, 70, 71, 61), (61, 71, 72, 62), (62, 72, 73, 63), (63, 73, 74, 64), (64, 74, 75, 65), (65, 75, 76, 66), (66, 76, 77, 67), (68, 79, 69, 59), (580, 573, 81, 70), (70, 81, 82, 71), (71, 82, 83, 72), (72, 83, 84, 73), (73, 84, 85, 74), (74, 85, 86, 75), (75, 86, 87, 76), (76, 87, 88, 77), (78, 89, 90, 79), (79, 90, 80, 69), (573, 583, 92, 81), (81, 92, 93, 82), (82, 93, 94, 83), (83, 94, 95, 84), (84, 95, 96, 85), (85, 96, 97, 86), (86, 97, 98, 87), (87, 98, 99, 88), (89, 100, 101, 90), (90, 101, 91, 80), (583, 589, 103, 92), (92, 103, 104, 93), (93, 104, 105, 94), (94, 105, 106, 95), (95, 106, 107, 96), (96, 107, 108, 97), (97, 108, 109, 98), (98, 109, 110, 99), (100, 111, 112, 101), (101, 112, 102, 91), (589, 567, 114, 103), (103, 114, 115, 104), (104, 115, 116, 105), (105, 116, 117, 106), (106, 117, 118, 107), (107, 118, 119, 108), (108, 119, 120, 109), (109, 120, 121, 110), (111, 122, 123, 112), (112, 123, 113, 102), (567, 571, 125, 114), (114, 125, 126, 115), (115, 126, 127, 116), (116, 127, 128, 117), (117, 128, 129, 118), (118, 129, 130, 119), (119, 130, 131, 120), (120, 131, 132, 121), (122, 133, 134, 123), (123, 134, 124, 113), (571, 577, 136, 125), (125, 136, 137, 126), (126, 137, 138, 127), (127, 138, 139, 128), (128, 139, 140, 129), (129, 140, 141, 130), (130, 141, 142, 131), (131, 142, 143, 132), (133, 144, 145, 134), (134, 145, 135, 124), (577, 578, 147, 136), (136, 147, 148, 137), (137, 148, 149, 138), (138, 149, 150, 139), (139, 150, 151, 140), (140, 151, 152, 141), (141, 152, 153, 142), (142, 153, 154, 143), (144, 155, 156, 145), (145, 156, 146, 135), (578, 584, 158, 147), (147, 158, 159, 148), (148, 159, 160, 149), (149, 160, 161, 150), (150, 161, 162, 151), (151, 162, 163, 152), (152, 163, 164, 153), (153, 164, 165, 154), (155, 166, 167, 156), (156, 167, 157, 146), (584, 568, 169, 158), (158, 169, 170, 159), (159, 170, 171, 160), (160, 171, 172, 161), (161, 172, 173, 162), (162, 173, 174, 163), (163, 174, 175, 164), (164, 175, 176, 165), (166, 177, 178, 167), (167, 178, 168, 157), (568, 575, 180, 169), (169, 180, 181, 170), (170, 181, 182, 171), (171, 182, 183, 172), (172, 183, 184, 173), (173, 184, 185, 174), (174, 185, 186, 175), (175, 186, 187, 176), (177, 188, 189, 178), (178, 189, 179, 168), (575, 581, 191, 180), (180, 191, 192, 181), (181, 192, 193, 182), (182, 193, 194, 183), (183, 194, 195, 184), (184, 195, 196, 185), (185, 196, 197, 186), (186, 197, 198, 187), (188, 199, 200, 189), (189, 200, 190, 179), (581, 586, 202, 191), (191, 202, 203, 192), (192, 203, 204, 193), (193, 204, 205, 194), (194, 205, 206, 195), (195, 206, 207, 196), (196, 207, 208, 197), (197, 208, 209, 198), (199, 210, 211, 200), (200, 211, 201, 190), (586, 579, 213, 202), (202, 213, 214, 203), (203, 214, 215, 204), (204, 215, 216, 205), (205, 216, 217, 206), (206, 217, 218, 207), (207, 218, 219, 208), (208, 219, 220, 209), (210, 221, 222, 211), (211, 222, 212, 201), (579, 572, 224, 213), (213, 224, 225, 214), (214, 225, 226, 215), (215, 226, 227, 216), (216, 227, 228, 217), (217, 228, 229, 218), (218, 229, 230, 219), (219, 230, 231, 220), (221, 232, 233, 222), (222, 233, 223, 212), (572, 574, 235, 224), (224, 235, 236, 225), (225, 236, 237, 226), (226, 237, 238, 227), (227, 238, 239, 228), (228, 239, 240, 229), (229, 240, 241, 230), (230, 241, 242, 231), (232, 243, 244, 233), (233, 244, 234, 223), (574, 569, 246, 235), (235, 246, 247, 236), (236, 247, 275, 237), (237, 275, 248, 238), (238, 248, 249, 239), (239, 249, 250, 240), (240, 250, 251, 241), (241, 251, 252, 242), (243, 253, 254, 244), (244, 254, 245, 234), (257, 258, 275, 247), (261, 262, 251, 250), (591, 256, 246, 569), (592, 266, 276, 593), (273, 272, 3, 279), (265, 255, 245, 254), (258, 259, 248, 275), (268, 267, 0, 1), (270, 269, 2, 277), (272, 271, 278, 3), (262, 263, 252, 251), (269, 268, 1, 2), (271, 270, 277, 278), (259, 260, 249, 248), (256, 257, 247, 246), (260, 261, 250, 249), (264, 265, 254, 253), (266, 274, 280, 276), (544, 561, 293, 282), (282, 293, 294, 283), (283, 294, 295, 284), (284, 295, 296, 285), (285, 296, 297, 286), (286, 297, 298, 287), (287, 298, 299, 288), (288, 299, 300, 289), (290, 301, 302, 291), (291, 302, 292, 281), (561, 564, 304, 293), (293, 304, 305, 294), (294, 305, 306, 295), (295, 306, 307, 296), (296, 307, 308, 297), (297, 308, 309, 298), (298, 309, 310, 299), (299, 310, 311, 300), (301, 312, 313, 302), (302, 313, 303, 292), (564, 558, 315, 304), (304, 315, 316, 305), (305, 316, 317, 306), (306, 317, 318, 307), (307, 318, 319, 308), (308, 319, 320, 309), (309, 320, 321, 310), (310, 321, 322, 311), (312, 323, 324, 313), (313, 324, 314, 303), (558, 552, 326, 315), (315, 326, 327, 316), (316, 327, 328, 317), (317, 328, 329, 318), (318, 329, 330, 319), (319, 330, 331, 320), (320, 331, 332, 321), (321, 332, 333, 322), (323, 334, 335, 324), (324, 335, 325, 314), (552, 546, 337, 326), (326, 337, 338, 327), (327, 338, 339, 328), (328, 339, 340, 329), (329, 340, 341, 330), (330, 341, 342, 331), (331, 342, 343, 332), (332, 343, 344, 333), (334, 345, 346, 335), (335, 346, 336, 325), (546, 566, 348, 337), (337, 348, 349, 338), (338, 349, 350, 339), (339, 350, 351, 340), (340, 351, 352, 341), (341, 352, 353, 342), (342, 353, 354, 343), (343, 354, 355, 344), (345, 356, 357, 346), (346, 357, 347, 336), (566, 563, 359, 348), (348, 359, 360, 349), (349, 360, 361, 350), (350, 361, 362, 351), (351, 362, 363, 352), (352, 363, 364, 353), (353, 364, 365, 354), (354, 365, 366, 355), (356, 367, 368, 357), (357, 368, 358, 347), (563, 556, 370, 359), (359, 370, 371, 360), (360, 371, 372, 361), (361, 372, 373, 362), (362, 373, 374, 363), (363, 374, 375, 364), (364, 375, 376, 365), (365, 376, 377, 366), (367, 378, 379, 368), (368, 379, 369, 358), (556, 549, 381, 370), (370, 381, 382, 371), (371, 382, 383, 372), (372, 383, 384, 373), (373, 384, 385, 374), (374, 385, 386, 375), (375, 386, 387, 376), (376, 387, 388, 377), (378, 389, 390, 379), (379, 390, 380, 369), (549, 559, 392, 381), (381, 392, 393, 382), (382, 393, 394, 383), (383, 394, 395, 384), (384, 395, 396, 385), (385, 396, 397, 386), (386, 397, 398, 387), (387, 398, 399, 388), (389, 400, 401, 390), (390, 401, 391, 380), (559, 565, 403, 392), (392, 403, 404, 393), (393, 404, 405, 394), (394, 405, 406, 395), (395, 406, 407, 396), (396, 407, 408, 397), (397, 408, 409, 398), (398, 409, 410, 399), (400, 411, 412, 401), (401, 412, 402, 391), (565, 542, 414, 403), (403, 414, 415, 404), (404, 415, 416, 405), (405, 416, 417, 406), (406, 417, 418, 407), (407, 418, 419, 408), (408, 419, 420, 409), (409, 420, 421, 410), (411, 422, 423, 412), (412, 423, 413, 402), (542, 547, 425, 414), (414, 425, 426, 415), (415, 426, 427, 416), (416, 427, 428, 417), (417, 428, 429, 418), (418, 429, 430, 419), (419, 430, 431, 420), (420, 431, 432, 421), (422, 433, 434, 423), (423, 434, 424, 413), (547, 553, 436, 425), (425, 436, 437, 426), (426, 437, 438, 427), (427, 438, 439, 428), (428, 439, 440, 429), (429, 440, 441, 430), (430, 441, 442, 431), (431, 442, 443, 432), (433, 444, 445, 434), (434, 445, 435, 424), (553, 554, 447, 436), (436, 447, 448, 437), (437, 448, 449, 438), (438, 449, 450, 439), (439, 450, 451, 440), (440, 451, 452, 441), (441, 452, 453, 442), (442, 453, 454, 443), (444, 455, 456, 445), (445, 456, 446, 435), (554, 560, 458, 447), (447, 458, 459, 448), (448, 459, 460, 449), (449, 460, 461, 450), (450, 461, 462, 451), (451, 462, 463, 452), (452, 463, 464, 453), (453, 464, 465, 454), (455, 466, 467, 456), (456, 467, 457, 446), (560, 543, 469, 458), (458, 469, 470, 459), (459, 470, 471, 460), (460, 471, 472, 461), (461, 472, 473, 462), (462, 473, 474, 463), (463, 474, 475, 464), (464, 475, 476, 465), (467, 477, 468, 457), (543, 551, 479, 469), (469, 479, 480, 470), (470, 480, 481, 471), (471, 481, 482, 472), (472, 482, 483, 473), (473, 483, 484, 474), (474, 484, 485, 475), (475, 485, 486, 476), (477, 487, 478, 468), (551, 557, 489, 479), (479, 489, 490, 480), (480, 490, 491, 481), (481, 491, 492, 482), (482, 492, 493, 483), (483, 493, 494, 484), (484, 494, 495, 485), (487, 496, 488, 478), (557, 562, 498, 489), (489, 498, 499, 490), (490, 499, 500, 491), (491, 500, 501, 492), (492, 501, 502, 493), (493, 502, 503, 494), (494, 503, 504, 495), (496, 505, 497, 488), (562, 555, 507, 498), (498, 507, 508, 499), (499, 508, 509, 500), (500, 509, 510, 501), (501, 510, 511, 502), (502, 511, 512, 503), (503, 512, 513, 504), (505, 514, 506, 497), (555, 548, 516, 507), (507, 516, 517, 508), (508, 517, 518, 509), (509, 518, 519, 510), (510, 519, 520, 511), (511, 520, 521, 512), (512, 521, 522, 513), (514, 523, 515, 506), (548, 550, 525, 516), (516, 525, 526, 517), (517, 526, 527, 518), (518, 527, 528, 519), (519, 528, 529, 520), (520, 529, 530, 521), (521, 530, 531, 522), (523, 532, 524, 515), (550, 545, 534, 525), (525, 534, 535, 526), (526, 535, 536, 527), (527, 536, 537, 528), (528, 537, 538, 529), (529, 538, 539, 530), (530, 539, 540, 531), (532, 541, 533, 524), (524, 533, 545, 550), (515, 524, 550, 548), (506, 515, 548, 555), (497, 506, 555, 562), (488, 497, 562, 557), (478, 488, 557, 551), (468, 478, 551, 543), (457, 468, 543, 560), (446, 457, 560, 554), (435, 446, 554, 553), (424, 435, 553, 547), (413, 424, 547, 542), (402, 413, 542, 565), (391, 402, 565, 559), (380, 391, 559, 549), (369, 380, 549, 556), (358, 369, 556, 563), (347, 358, 563, 566), (336, 347, 566, 546), (325, 336, 546, 552), (314, 325, 552, 558), (303, 314, 558, 564), (292, 303, 564, 561), (281, 292, 561, 544), (267, 592, 593, 0), (255, 591, 569, 245), (234, 245, 569, 574), (223, 234, 574, 572), (212, 223, 572, 579), (201, 212, 579, 586), (190, 201, 586, 581), (179, 190, 581, 575), (168, 179, 575, 568), (157, 168, 568, 584), (146, 157, 584, 578), (135, 146, 578, 577), (124, 135, 577, 571), (113, 124, 571, 567), (102, 113, 567, 589), (91, 102, 589, 583), (80, 91, 583, 573), (69, 80, 573, 580), (59, 69, 580, 587), (49, 59, 587, 590), (40, 49, 590, 570), (31, 40, 570, 576), (22, 31, 576, 582), (13, 22, 582, 588), (4, 13, 588, 585), (276, 4, 585, 593)])
me_torus_002.materials.append(mat_pink)
me_torus_002.use_remesh_preserve_volume = False
me_torus_002.use_remesh_preserve_attributes = False
me_torus_002.use_mirror_vertex_groups = False
me_torus_002.update()

# ---- objects
ob_baselightingtop = bpy.data.objects.new('BaseLightingTop', me_torus_001)
ob_baseaccent = bpy.data.objects.new('BaseAccent', me_torus_000)
ob_base = bpy.data.objects.new('Base', me_torus_003)
ob_cap = bpy.data.objects.new('Cap', me_plane)
ob_topring = bpy.data.objects.new('TopRing', me_torus_002)
ob_lamp = bpy.data.objects.new('Lamp', light_lamp)
ob_camera = bpy.data.objects.new('Camera', cam_camera)

# ---- transforms, parenting, visibility, modifiers, constraints
ob_baselightingtop.location = (1.503, 0.0003014, 0.003618)
ob_baselightingtop.rotation_euler = (0.0, -0.0, 3.142)
ob_baselightingtop.scale = (0.1958, 0.3726, 0.3364)
ob_baselightingtop.lineart.crease_threshold = 0.0
ob_baseaccent.location = (1.503, 0.0003014, 0.003618)
ob_baseaccent.rotation_euler = (0.0, -0.0, 3.142)
ob_baseaccent.scale = (0.1958, 0.3726, 0.3364)
ob_baseaccent.lineart.crease_threshold = 0.0
ob_base.location = (1.503, 0.0003014, 0.003618)
ob_base.rotation_euler = (0.0, -0.0, 3.142)
ob_base.scale = (0.1958, 0.3726, 0.3364)
ob_base.lineart.crease_threshold = 0.0
ob_cap.location = (1.329, 0.003086, 0.03704)
ob_cap.scale = (0.3453, 0.3023, 0.6488)
ob_cap.lineart.crease_threshold = 0.0
ob_topring.location = (1.503, 0.0003014, 0.003618)
ob_topring.rotation_euler = (0.0, -0.0, 3.142)
ob_topring.scale = (0.1958, 0.3726, 0.3364)
ob_topring.lineart.crease_threshold = 0.0
ob_lamp.location = (4.076, 1.005, 5.904)
ob_lamp.rotation_euler = (0.6503, 0.05522, 1.866)
ob_lamp.lock_rotations_4d = False
ob_lamp.empty_display_type = 'ARROWS'
ob_lamp.color = (0.0, 0.0, 0.0, 0.0)
ob_lamp.lineart.crease_threshold = 0.0
ob_camera.location = (7.481, -6.508, 5.344)
ob_camera.rotation_euler = (1.109, 0.0, 0.8149)
ob_camera.lock_rotations_4d = False
ob_camera.empty_display_type = 'ARROWS'
ob_camera.color = (0.0, 0.0, 0.0, 0.0)
ob_camera.display_type = 'WIRE'
ob_camera.lineart.crease_threshold = 0.0

# ---- collection membership
col_collection_1.objects.link(ob_baselightingtop)
col_collection_1.objects.link(ob_baseaccent)
col_collection_1.objects.link(ob_base)
col_collection_1.objects.link(ob_cap)
col_collection_1.objects.link(ob_topring)
col_collection_1.objects.link(ob_lamp)
col_collection_1.objects.link(ob_camera)

# ---- scene / render settings (as saved in the file)
scene.camera = ob_camera
scene.frame_start = 1; scene.frame_end = 250; scene.frame_set(1)
scene.render.engine = 'BLENDER_EEVEE_NEXT'
scene.render.resolution_percentage = 50
scene.render.dither_intensity = 0.0
scene.cycles.use_denoising = False
scene.cycles.samples = 128
scene.cycles.sampling_pattern = 'TABULATED_SOBOL'
scene.cycles.use_adaptive_sampling = False
scene.cycles.use_light_tree = False
scene.cycles.blur_glossy = 0.0
scene.cycles.sample_clamp_indirect = 0.0
scene.view_settings.view_transform = 'Standard'
bpy.context.view_layer.update()
